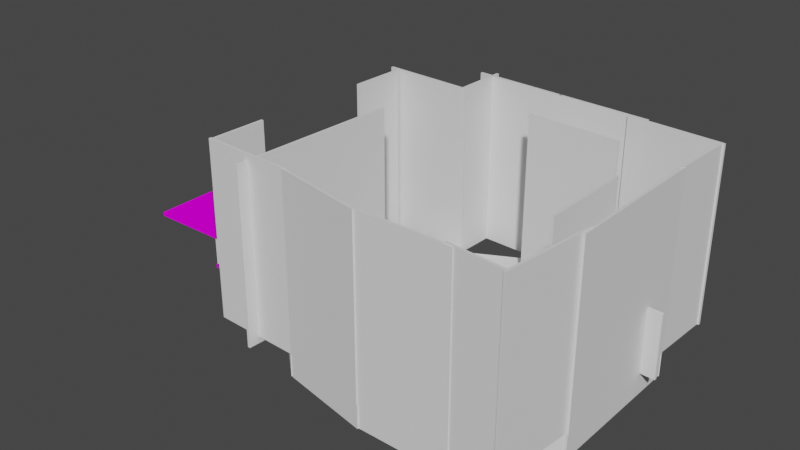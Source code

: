 # Source: m5.blend  (saved by Blender 3.1.7; exported with 4.5.12 LTS)
import bpy
from mathutils import Matrix  # noqa: F401  (used for matrix-valued properties, if any)

bpy.ops.wm.read_factory_settings(use_empty=True)
scene = bpy.context.scene
scene.name = 'Scene'

# ---- collections
col_collection = bpy.data.collections.new('Collection'); scene.collection.children.link(col_collection)

# ---- images (referenced by path relative to the original .blend; pixels are not part of the script)
import os
ASSET_DIR = os.environ.get("B2B_ASSET_DIR", "")  # directory of the original .blend (textures are referenced by path, not embedded)
HERE = os.path.dirname(os.path.abspath(__file__))  # packed textures are extracted next to this script under _unpacked/

def load_image(name, relpath, width, height, colorspace="sRGB"):
    """Load a texture the original file referenced (path relative to the .blend, or extracted next to this script)."""
    p = next((c for c in (os.path.join(HERE, relpath), os.path.join(ASSET_DIR, relpath)) if relpath and os.path.exists(c)), "")
    if p:
        img = bpy.data.images.load(p, check_existing=True)
        img.name = name
    else:  # same state as the original file: an image datablock whose file is absent (Cycles renders it pink)
        img = bpy.data.images.new(name, width, height)
        img.source = "FILE"
        img.filepath = "//" + (relpath or name)
    img.colorspace_settings.name = colorspace
    return img
img_tech10_1_png = load_image('tech10_1.png', 'e1m1/tech10_1.png', 1024, 1024, 'sRGB')

# ---- materials (node trees are filled in below, after node groups)
mat_material_107 = bpy.data.materials.new('Material.107')
mat_material_107.alpha_threshold = 0.0
mat_material_107.use_transparent_shadow = False
mat_material_107.line_color = (0.0, 0.0, 0.0, 1.0)

# ---- material node trees
mat_material_107.use_nodes = True; mat_material_107.node_tree.nodes.clear()
_N = mat_material_107.node_tree.nodes; _L = mat_material_107.node_tree.links
n0 = _N.new('ShaderNodeOutputMaterial'); n0.name = 'Material Output'; n0.location = (300, 300)
n1 = _N.new('ShaderNodeBsdfPrincipled'); n1.name = 'Principled BSDF'; n1.location = (10, 300)
n1.distribution = 'GGX'
n1.subsurface_method = 'RANDOM_WALK_SKIN'
n1.inputs[2].default_value = 0.4
n1.inputs[3].default_value = 1.45
n1.inputs[13].default_value = 0.0
n1.inputs[27].default_value = (0.0, 0.0, 0.0, 1.0)
n1.inputs[28].default_value = 1.0
n2 = _N.new('ShaderNodeTexImage'); n2.name = '이미지 텍스처'; n2.location = (-280, 280)
n2.image = img_tech10_1_png
n3 = _N.new('ShaderNodeMapping'); n3.name = '맵핑'; n3.location = (-472, 226)
n3.inputs[3].default_value = (64.0, 18.0, 1.0)
n4 = _N.new('ShaderNodeTexCoord'); n4.name = '텍스처 좌표'; n4.location = (-661, 206)
_L.new(n1.outputs[0], n0.inputs[0])
_L.new(n2.outputs[0], n1.inputs[0])
_L.new(n3.outputs[0], n2.inputs[0])
_L.new(n4.outputs[2], n3.inputs[0])
n0.is_active_output = True

# ---- world
world_world = bpy.data.worlds.new('World'); scene.world = world_world
world_world.use_nodes = True; world_world.node_tree.nodes.clear()
_N = world_world.node_tree.nodes; _L = world_world.node_tree.links
n0 = _N.new('ShaderNodeOutputWorld'); n0.name = 'World Output'; n0.location = (300, 300)
n1 = _N.new('ShaderNodeBackground'); n1.name = 'Background'; n1.location = (10, 300)
n1.inputs[0].default_value = (0.05088, 0.05088, 0.05088, 1.0)
_L.new(n1.outputs[0], n0.inputs[0])
n0.is_active_output = True
world_world.color = (0.05088, 0.05088, 0.05088)
world_world.use_sun_shadow = False
world_world.sun_shadow_jitter_overblur = 0.0

# ---- meshes
me_001 = bpy.data.meshes.new('평면.001')
me_001.from_pydata([(-1.0, -1.0, 0.0), (1.0, -1.0, 0.0), (-1.0, 1.0, 0.0), (1.0, 1.0, 0.0), (-0.7143, -1.0, 0.0), (-0.4286, -1.0, 0.0), (-0.1429, -1.0, 0.0), (0.1429, -1.0, 0.0), (0.4286, -1.0, 0.0), (0.7143, -1.0, 0.0), (0.7143, 1.0, 0.0), (0.4286, 1.0, 0.0), (0.1429, 1.0, 0.0), (-0.1429, 1.0, 0.0), (-0.4286, 1.0, 0.0), (-0.7143, 1.0, 0.0), (-1.0, 0.7143, 0.0), (-1.0, 0.4286, 0.0), (-1.0, 0.1429, 0.0), (-1.0, -0.1429, 0.0), (-1.0, -0.4286, 0.0), (-1.0, -0.7143, 0.0), (1.0, -0.7143, 0.0), (1.0, -0.4286, 0.0), (1.0, -0.1429, 0.0), (1.0, 0.1429, 0.0), (1.0, 0.4286, 0.0), (1.0, 0.7143, 0.0), (-0.7143, -0.7143, 0.0), (-0.7143, -0.4286, 0.0), (-0.7143, -0.1429, 0.0), (-0.7143, 0.1429, 0.0), (-0.7143, 0.4286, 0.0), (-0.7143, 0.7143, 0.0), (-0.4286, -0.7143, 0.0), (-0.4286, -0.4286, 0.0), (-0.4286, -0.1429, 0.0), (-0.4286, 0.1429, 0.0), (-0.4286, 0.4286, 0.0), (-0.4286, 0.7143, 0.0), (-0.1429, -0.7143, 0.0), (-0.1429, -0.4286, 0.0), (-0.1429, -0.1429, 0.0), (-0.1429, 0.1429, 0.0), (-0.1429, 0.4286, 0.0), (-0.1429, 0.7143, 0.0), (0.1429, -0.7143, 0.0), (0.1429, 0.7143, 0.0), (0.4286, -0.7143, 0.0), (0.4286, -0.4286, 0.0), (0.4286, -0.1429, 0.0), (0.4286, 0.1429, 0.0), (0.4286, 0.4286, 0.0), (0.4286, 0.7143, 0.0), (0.7143, -0.7143, 0.0), (0.7143, -0.4286, 0.0), (0.7143, -0.1429, 0.0), (0.7143, 0.1429, 0.0), (0.7143, 0.4286, 0.0), (0.7143, 0.7143, 0.0)], [], [(59, 27, 3, 10), (16, 33, 15, 2), (33, 39, 14, 15), (39, 45, 13, 14), (45, 47, 12, 13), (47, 53, 11, 12), (53, 59, 10, 11), (8, 9, 54, 48), (48, 54, 55, 49), (49, 55, 56, 50), (50, 56, 57, 51), (51, 57, 58, 52), (52, 58, 59, 53), (7, 8, 48, 46), (6, 7, 46, 40), (5, 6, 40, 34), (34, 40, 41, 35), (35, 41, 42, 36), (36, 42, 43, 37), (37, 43, 44, 38), (38, 44, 45, 39), (4, 5, 34, 28), (28, 34, 35, 29), (29, 35, 36, 30), (30, 36, 37, 31), (31, 37, 38, 32), (32, 38, 39, 33), (0, 4, 28, 21), (21, 28, 29, 20), (20, 29, 30, 19), (19, 30, 31, 18), (18, 31, 32, 17), (17, 32, 33, 16), (9, 1, 22, 54), (54, 22, 23, 55), (55, 23, 24, 56), (56, 24, 25, 57), (57, 25, 26, 58), (58, 26, 27, 59)])
_uv = me_001.uv_layers.new(name='UV 맵')
_uv.uv.foreach_set('vector', [0.8571, 0.8571, 1.0, 0.8571, 1.0, 1.0, 0.8571, 1.0, 0.0, 0.8571, 0.1429, 0.8571, 0.1429, 1.0, 0.0, 1.0, 0.1429, 0.8571, 0.2857, 0.8571, 0.2857, 1.0, 0.1429, 1.0, 0.2857, 0.8571, 0.4286, 0.8571, 0.4286, 1.0, 0.2857, 1.0, 0.4286, 0.8571, 0.5714, 0.8571, 0.5714, 1.0, 0.4286, 1.0, 0.5714, 0.8571, 0.7143, 0.8571, 0.7143, 1.0, 0.5714, 1.0, 0.7143, 0.8571, 0.8571, 0.8571, 0.8571, 1.0, 0.7143, 1.0, 0.7143, 0.0, 0.8571, 0.0, 0.8571, 0.1429, 0.7143, 0.1429, 0.7143, 0.1429, 0.8571, 0.1429, 0.8571, 0.2857, 0.7143, 0.2857, 0.7143, 0.2857, 0.8571, 0.2857, 0.8571, 0.4286, 0.7143, 0.4286, 0.7143, 0.4286, 0.8571, 0.4286, 0.8571, 0.5714, 0.7143, 0.5714, 0.7143, 0.5714, 0.8571, 0.5714, 0.8571, 0.7143, 0.7143, 0.7143, 0.7143, 0.7143, 0.8571, 0.7143, 0.8571, 0.8571, 0.7143, 0.8571, 0.5714, 0.0, 0.7143, 0.0, 0.7143, 0.1429, 0.5714, 0.1429, 0.4286, 0.0, 0.5714, 0.0, 0.5714, 0.1429, 0.4286, 0.1429, 0.2857, 0.0, 0.4286, 0.0, 0.4286, 0.1429, 0.2857, 0.1429, 0.2857, 0.1429, 0.4286, 0.1429, 0.4286, 0.2857, 0.2857, 0.2857, 0.2857, 0.2857, 0.4286, 0.2857, 0.4286, 0.4286, 0.2857, 0.4286, 0.2857, 0.4286, 0.4286, 0.4286, 0.4286, 0.5714, 0.2857, 0.5714, 0.2857, 0.5714, 0.4286, 0.5714, 0.4286, 0.7143, 0.2857, 0.7143, 0.2857, 0.7143, 0.4286, 0.7143, 0.4286, 0.8571, 0.2857, 0.8571, 0.1429, 0.0, 0.2857, 0.0, 0.2857, 0.1429, 0.1429, 0.1429, 0.1429, 0.1429, 0.2857, 0.1429, 0.2857, 0.2857, 0.1429, 0.2857, 0.1429, 0.2857, 0.2857, 0.2857, 0.2857, 0.4286, 0.1429, 0.4286, 0.1429, 0.4286, 0.2857, 0.4286, 0.2857, 0.5714, 0.1429, 0.5714, 0.1429, 0.5714, 0.2857, 0.5714, 0.2857, 0.7143, 0.1429, 0.7143, 0.1429, 0.7143, 0.2857, 0.7143, 0.2857, 0.8571, 0.1429, 0.8571, 0.0, 0.0, 0.1429, 0.0, 0.1429, 0.1429, 0.0, 0.1429, 0.0, 0.1429, 0.1429, 0.1429, 0.1429, 0.2857, 0.0, 0.2857, 0.0, 0.2857, 0.1429, 0.2857, 0.1429, 0.4286, 0.0, 0.4286, 0.0, 0.4286, 0.1429, 0.4286, 0.1429, 0.5714, 0.0, 0.5714, 0.0, 0.5714, 0.1429, 0.5714, 0.1429, 0.7143, 0.0, 0.7143, 0.0, 0.7143, 0.1429, 0.7143, 0.1429, 0.8571, 0.0, 0.8571, 0.8571, 0.0, 1.0, 0.0, 1.0, 0.1429, 0.8571, 0.1429, 0.8571, 0.1429, 1.0, 0.1429, 1.0, 0.2857, 0.8571, 0.2857, 0.8571, 0.2857, 1.0, 0.2857, 1.0, 0.4286, 0.8571, 0.4286, 0.8571, 0.4286, 1.0, 0.4286, 1.0, 0.5714, 0.8571, 0.5714, 0.8571, 0.5714, 1.0, 0.5714, 1.0, 0.7143, 0.8571, 0.7143, 0.8571, 0.7143, 1.0, 0.7143, 1.0, 0.8571, 0.8571, 0.8571])
me_001.use_remesh_fix_poles = True
me_001.use_remesh_preserve_attributes = False
me_001.update()
me_003 = bpy.data.meshes.new('평면.003')
me_003.from_pydata([(-1.0, -1.0, 0.0), (1.0, -1.0, 0.0), (-1.0, 1.0, 0.0), (1.0, 1.0, 0.0), (-0.7143, -1.0, 0.0), (-0.4286, -1.0, 0.0), (-0.1429, -1.0, 0.0), (0.1429, -1.0, 0.0), (0.4286, -1.0, 0.0), (0.7143, -1.0, 0.0), (0.7143, 1.0, 0.0), (0.4286, 1.0, 0.0), (0.1429, 1.0, 0.0), (-0.1429, 1.0, 0.0), (-0.4286, 1.0, 0.0), (-0.7143, 1.0, 0.0), (-1.0, 0.7143, 0.0), (-1.0, 0.4286, 0.0), (-1.0, 0.1429, 0.0), (-1.0, -0.1429, 0.0), (-1.0, -0.4286, 0.0), (-1.0, -0.7143, 0.0), (1.0, -0.7143, 0.0), (1.0, -0.4286, 0.0), (1.0, -0.1429, 0.0), (1.0, 0.1429, 0.0), (1.0, 0.4286, 0.0), (1.0, 0.7143, 0.0), (-0.7143, -0.7143, 0.0), (-0.7143, -0.4286, 0.0), (-0.7143, -0.1429, 0.0), (-0.7143, 0.1429, 0.0), (-0.7143, 0.4286, 0.0), (-0.7143, 0.7143, 0.0), (-0.4286, -0.7143, 0.0), (-0.4286, -0.4286, 0.0), (-0.4286, -0.1429, 0.0), (-0.4286, 0.1429, 0.0), (-0.4286, 0.4286, 0.0), (-0.4286, 0.7143, 0.0), (-0.1429, -0.7143, 0.0), (-0.1429, -0.4286, 0.0), (-0.1429, -0.1429, 0.0), (-0.1429, 0.1429, 0.0), (-0.1429, 0.4286, 0.0), (-0.1429, 0.7143, 0.0), (0.1429, -0.7143, 0.0), (0.1429, 0.7143, 0.0), (0.4286, -0.7143, 0.0), (0.4286, -0.4286, 0.0), (0.4286, -0.1429, 0.0), (0.4286, 0.1429, 0.0), (0.4286, 0.4286, 0.0), (0.4286, 0.7143, 0.0), (0.7143, -0.7143, 0.0), (0.7143, -0.4286, 0.0), (0.7143, -0.1429, 0.0), (0.7143, 0.1429, 0.0), (0.7143, 0.4286, 0.0), (0.7143, 0.7143, 0.0)], [], [(59, 27, 3, 10), (16, 33, 15, 2), (33, 39, 14, 15), (39, 45, 13, 14), (45, 47, 12, 13), (47, 53, 11, 12), (53, 59, 10, 11), (8, 9, 54, 48), (48, 54, 55, 49), (49, 55, 56, 50), (50, 56, 57, 51), (51, 57, 58, 52), (52, 58, 59, 53), (7, 8, 48, 46), (6, 7, 46, 40), (5, 6, 40, 34), (34, 40, 41, 35), (35, 41, 42, 36), (36, 42, 43, 37), (37, 43, 44, 38), (38, 44, 45, 39), (4, 5, 34, 28), (28, 34, 35, 29), (29, 35, 36, 30), (30, 36, 37, 31), (31, 37, 38, 32), (32, 38, 39, 33), (0, 4, 28, 21), (21, 28, 29, 20), (20, 29, 30, 19), (19, 30, 31, 18), (18, 31, 32, 17), (17, 32, 33, 16), (9, 1, 22, 54), (54, 22, 23, 55), (55, 23, 24, 56), (56, 24, 25, 57), (57, 25, 26, 58), (58, 26, 27, 59)])
_uv = me_003.uv_layers.new(name='UV 맵')
_uv.uv.foreach_set('vector', [0.8571, 0.8571, 1.0, 0.8571, 1.0, 1.0, 0.8571, 1.0, 0.0, 0.8571, 0.1429, 0.8571, 0.1429, 1.0, 0.0, 1.0, 0.1429, 0.8571, 0.2857, 0.8571, 0.2857, 1.0, 0.1429, 1.0, 0.2857, 0.8571, 0.4286, 0.8571, 0.4286, 1.0, 0.2857, 1.0, 0.4286, 0.8571, 0.5714, 0.8571, 0.5714, 1.0, 0.4286, 1.0, 0.5714, 0.8571, 0.7143, 0.8571, 0.7143, 1.0, 0.5714, 1.0, 0.7143, 0.8571, 0.8571, 0.8571, 0.8571, 1.0, 0.7143, 1.0, 0.7143, 0.0, 0.8571, 0.0, 0.8571, 0.1429, 0.7143, 0.1429, 0.7143, 0.1429, 0.8571, 0.1429, 0.8571, 0.2857, 0.7143, 0.2857, 0.7143, 0.2857, 0.8571, 0.2857, 0.8571, 0.4286, 0.7143, 0.4286, 0.7143, 0.4286, 0.8571, 0.4286, 0.8571, 0.5714, 0.7143, 0.5714, 0.7143, 0.5714, 0.8571, 0.5714, 0.8571, 0.7143, 0.7143, 0.7143, 0.7143, 0.7143, 0.8571, 0.7143, 0.8571, 0.8571, 0.7143, 0.8571, 0.5714, 0.0, 0.7143, 0.0, 0.7143, 0.1429, 0.5714, 0.1429, 0.4286, 0.0, 0.5714, 0.0, 0.5714, 0.1429, 0.4286, 0.1429, 0.2857, 0.0, 0.4286, 0.0, 0.4286, 0.1429, 0.2857, 0.1429, 0.2857, 0.1429, 0.4286, 0.1429, 0.4286, 0.2857, 0.2857, 0.2857, 0.2857, 0.2857, 0.4286, 0.2857, 0.4286, 0.4286, 0.2857, 0.4286, 0.2857, 0.4286, 0.4286, 0.4286, 0.4286, 0.5714, 0.2857, 0.5714, 0.2857, 0.5714, 0.4286, 0.5714, 0.4286, 0.7143, 0.2857, 0.7143, 0.2857, 0.7143, 0.4286, 0.7143, 0.4286, 0.8571, 0.2857, 0.8571, 0.1429, 0.0, 0.2857, 0.0, 0.2857, 0.1429, 0.1429, 0.1429, 0.1429, 0.1429, 0.2857, 0.1429, 0.2857, 0.2857, 0.1429, 0.2857, 0.1429, 0.2857, 0.2857, 0.2857, 0.2857, 0.4286, 0.1429, 0.4286, 0.1429, 0.4286, 0.2857, 0.4286, 0.2857, 0.5714, 0.1429, 0.5714, 0.1429, 0.5714, 0.2857, 0.5714, 0.2857, 0.7143, 0.1429, 0.7143, 0.1429, 0.7143, 0.2857, 0.7143, 0.2857, 0.8571, 0.1429, 0.8571, 0.0, 0.0, 0.1429, 0.0, 0.1429, 0.1429, 0.0, 0.1429, 0.0, 0.1429, 0.1429, 0.1429, 0.1429, 0.2857, 0.0, 0.2857, 0.0, 0.2857, 0.1429, 0.2857, 0.1429, 0.4286, 0.0, 0.4286, 0.0, 0.4286, 0.1429, 0.4286, 0.1429, 0.5714, 0.0, 0.5714, 0.0, 0.5714, 0.1429, 0.5714, 0.1429, 0.7143, 0.0, 0.7143, 0.0, 0.7143, 0.1429, 0.7143, 0.1429, 0.8571, 0.0, 0.8571, 0.8571, 0.0, 1.0, 0.0, 1.0, 0.1429, 0.8571, 0.1429, 0.8571, 0.1429, 1.0, 0.1429, 1.0, 0.2857, 0.8571, 0.2857, 0.8571, 0.2857, 1.0, 0.2857, 1.0, 0.4286, 0.8571, 0.4286, 0.8571, 0.4286, 1.0, 0.4286, 1.0, 0.5714, 0.8571, 0.5714, 0.8571, 0.5714, 1.0, 0.5714, 1.0, 0.7143, 0.8571, 0.7143, 0.8571, 0.7143, 1.0, 0.7143, 1.0, 0.8571, 0.8571, 0.8571])
me_003.use_remesh_fix_poles = True
me_003.use_remesh_preserve_attributes = False
me_003.update()
me_004 = bpy.data.meshes.new('평면.004')
me_004.from_pydata([(-1.0, -1.0, 0.0), (1.0, -1.0, 0.0), (-1.0, 1.0, 0.0), (1.0, 1.0, 0.0), (-0.7143, -1.0, 0.0), (-0.4286, -1.0, 0.0), (-0.1429, -1.0, 0.0), (0.1429, -1.0, 0.0), (0.4286, -1.0, 0.0), (0.7143, -1.0, 0.0), (0.7143, 1.0, 0.0), (0.4286, 1.0, 0.0), (0.1429, 1.0, 0.0), (-0.1429, 1.0, 0.0), (-0.4286, 1.0, 0.0), (-0.7143, 1.0, 0.0), (-1.0, 0.7143, 0.0), (-1.0, 0.4286, 0.0), (-1.0, 0.1429, 0.0), (-1.0, -0.1429, 0.0), (-1.0, -0.4286, 0.0), (-1.0, -0.7143, 0.0), (1.0, -0.7143, 0.0), (1.0, -0.4286, 0.0), (1.0, -0.1429, 0.0), (1.0, 0.1429, 0.0), (1.0, 0.4286, 0.0), (1.0, 0.7143, 0.0), (-0.7143, -0.7143, 0.0), (-0.7143, -0.4286, 0.0), (-0.7143, -0.1429, 0.0), (-0.7143, 0.1429, 0.0), (-0.7143, 0.4286, 0.0), (-0.7143, 0.7143, 0.0), (-0.4286, -0.7143, 0.0), (-0.4286, -0.4286, 0.0), (-0.4286, 0.4286, 0.0), (-0.4286, 0.7143, 0.0), (-0.1429, -0.7143, 0.0), (-0.1429, 0.7143, 0.0), (0.1429, -0.7143, 0.0), (0.1429, 0.7143, 0.0), (0.4286, -0.7143, 0.0), (0.4286, -0.4286, 0.0), (0.4286, 0.4286, 0.0), (0.4286, 0.7143, 0.0), (0.7143, -0.7143, 0.0), (0.7143, -0.4286, 0.0), (0.7143, -0.1429, 0.0), (0.7143, 0.1429, 0.0), (0.7143, 0.4286, 0.0), (0.7143, 0.7143, 0.0)], [], [(51, 27, 3, 10), (16, 33, 15, 2), (33, 37, 14, 15), (37, 39, 13, 14), (39, 41, 12, 13), (41, 45, 11, 12), (45, 51, 10, 11), (8, 9, 46, 42), (42, 46, 47, 43), (44, 50, 51, 45), (7, 8, 42, 40), (6, 7, 40, 38), (5, 6, 38, 34), (4, 5, 34, 28), (28, 34, 35, 29), (32, 36, 37, 33), (0, 4, 28, 21), (21, 28, 29, 20), (20, 29, 30, 19), (19, 30, 31, 18), (18, 31, 32, 17), (17, 32, 33, 16), (9, 1, 22, 46), (46, 22, 23, 47), (47, 23, 24, 48), (48, 24, 25, 49), (49, 25, 26, 50), (50, 26, 27, 51)])
_uv = me_004.uv_layers.new(name='UV 맵')
_uv.uv.foreach_set('vector', [0.8571, 0.8571, 1.0, 0.8571, 1.0, 1.0, 0.8571, 1.0, 0.0, 0.8571, 0.1429, 0.8571, 0.1429, 1.0, 0.0, 1.0, 0.1429, 0.8571, 0.2857, 0.8571, 0.2857, 1.0, 0.1429, 1.0, 0.2857, 0.8571, 0.4286, 0.8571, 0.4286, 1.0, 0.2857, 1.0, 0.4286, 0.8571, 0.5714, 0.8571, 0.5714, 1.0, 0.4286, 1.0, 0.5714, 0.8571, 0.7143, 0.8571, 0.7143, 1.0, 0.5714, 1.0, 0.7143, 0.8571, 0.8571, 0.8571, 0.8571, 1.0, 0.7143, 1.0, 0.7143, 0.0, 0.8571, 0.0, 0.8571, 0.1429, 0.7143, 0.1429, 0.7143, 0.1429, 0.8571, 0.1429, 0.8571, 0.2857, 0.7143, 0.2857, 0.7143, 0.7143, 0.8571, 0.7143, 0.8571, 0.8571, 0.7143, 0.8571, 0.5714, 0.0, 0.7143, 0.0, 0.7143, 0.1429, 0.5714, 0.1429, 0.4286, 0.0, 0.5714, 0.0, 0.5714, 0.1429, 0.4286, 0.1429, 0.2857, 0.0, 0.4286, 0.0, 0.4286, 0.1429, 0.2857, 0.1429, 0.1429, 0.0, 0.2857, 0.0, 0.2857, 0.1429, 0.1429, 0.1429, 0.1429, 0.1429, 0.2857, 0.1429, 0.2857, 0.2857, 0.1429, 0.2857, 0.1429, 0.7143, 0.2857, 0.7143, 0.2857, 0.8571, 0.1429, 0.8571, 0.0, 0.0, 0.1429, 0.0, 0.1429, 0.1429, 0.0, 0.1429, 0.0, 0.1429, 0.1429, 0.1429, 0.1429, 0.2857, 0.0, 0.2857, 0.0, 0.2857, 0.1429, 0.2857, 0.1429, 0.4286, 0.0, 0.4286, 0.0, 0.4286, 0.1429, 0.4286, 0.1429, 0.5714, 0.0, 0.5714, 0.0, 0.5714, 0.1429, 0.5714, 0.1429, 0.7143, 0.0, 0.7143, 0.0, 0.7143, 0.1429, 0.7143, 0.1429, 0.8571, 0.0, 0.8571, 0.8571, 0.0, 1.0, 0.0, 1.0, 0.1429, 0.8571, 0.1429, 0.8571, 0.1429, 1.0, 0.1429, 1.0, 0.2857, 0.8571, 0.2857, 0.8571, 0.2857, 1.0, 0.2857, 1.0, 0.4286, 0.8571, 0.4286, 0.8571, 0.4286, 1.0, 0.4286, 1.0, 0.5714, 0.8571, 0.5714, 0.8571, 0.5714, 1.0, 0.5714, 1.0, 0.7143, 0.8571, 0.7143, 0.8571, 0.7143, 1.0, 0.7143, 1.0, 0.8571, 0.8571, 0.8571])
me_004.use_remesh_fix_poles = True
me_004.use_remesh_preserve_attributes = False
me_004.update()
me_005 = bpy.data.meshes.new('평면.005')
me_005.from_pydata([(-1.0, -1.0, 0.0), (1.0, -1.0, 0.0), (-1.0, 1.0, 0.0), (1.0, 1.0, 0.0), (-0.7143, -1.0, 0.0), (-0.4286, -1.0, 0.0), (-0.1429, -1.0, 0.0), (0.1429, -1.0, 0.0), (0.4286, -1.0, 0.0), (0.7143, -1.0, 0.0), (0.7143, 1.0, 0.0), (0.4286, 1.0, 0.0), (0.1429, 1.0, 0.0), (-0.1429, 1.0, 0.0), (-0.4286, 1.0, 0.0), (-0.7143, 1.0, 0.0), (-1.0, 0.7143, 0.0), (-1.0, 0.4286, 0.0), (-1.0, 0.1429, 0.0), (-1.0, -0.1429, 0.0), (-1.0, -0.4286, 0.0), (-1.0, -0.7143, 0.0), (1.0, -0.7143, 0.0), (1.0, -0.4286, 0.0), (1.0, -0.1429, 0.0), (1.0, 0.1429, 0.0), (1.0, 0.4286, 0.0), (1.0, 0.7143, 0.0), (-0.7143, -0.7143, 0.0), (-0.7143, -0.4286, 0.0), (-0.7143, -0.1429, 0.0), (-0.7143, 0.1429, 0.0), (-0.7143, 0.4286, 0.0), (-0.7143, 0.7143, 0.0), (-0.4286, -0.7143, 0.0), (-0.4286, -0.4286, 0.0), (-0.4286, -0.1429, 0.0), (-0.4286, 0.1429, 0.0), (-0.4286, 0.4286, 0.0), (-0.4286, 0.7143, 0.0), (-0.1429, -0.7143, 0.0), (-0.1429, -0.4286, 0.0), (-0.1429, -0.1429, 0.0), (-0.1429, 0.1429, 0.0), (-0.1429, 0.4286, 0.0), (-0.1429, 0.7143, 0.0), (0.1429, -0.7143, 0.0), (0.1429, 0.7143, 0.0), (0.4286, -0.7143, 0.0), (0.4286, -0.4286, 0.0), (0.4286, -0.1429, 0.0), (0.4286, 0.1429, 0.0), (0.4286, 0.4286, 0.0), (0.4286, 0.7143, 0.0), (0.7143, -0.7143, 0.0), (0.7143, -0.4286, 0.0), (0.7143, -0.1429, 0.0), (0.7143, 0.1429, 0.0), (0.7143, 0.4286, 0.0), (0.7143, 0.7143, 0.0)], [], [(59, 27, 3, 10), (16, 33, 15, 2), (33, 39, 14, 15), (39, 45, 13, 14), (45, 47, 12, 13), (47, 53, 11, 12), (53, 59, 10, 11), (8, 9, 54, 48), (48, 54, 55, 49), (49, 55, 56, 50), (50, 56, 57, 51), (51, 57, 58, 52), (52, 58, 59, 53), (7, 8, 48, 46), (6, 7, 46, 40), (5, 6, 40, 34), (34, 40, 41, 35), (35, 41, 42, 36), (36, 42, 43, 37), (37, 43, 44, 38), (38, 44, 45, 39), (4, 5, 34, 28), (28, 34, 35, 29), (29, 35, 36, 30), (30, 36, 37, 31), (31, 37, 38, 32), (32, 38, 39, 33), (0, 4, 28, 21), (21, 28, 29, 20), (20, 29, 30, 19), (19, 30, 31, 18), (18, 31, 32, 17), (17, 32, 33, 16), (9, 1, 22, 54), (54, 22, 23, 55), (55, 23, 24, 56), (56, 24, 25, 57), (57, 25, 26, 58), (58, 26, 27, 59)])
_uv = me_005.uv_layers.new(name='UV 맵')
_uv.uv.foreach_set('vector', [0.8571, 0.8571, 1.0, 0.8571, 1.0, 1.0, 0.8571, 1.0, 0.0, 0.8571, 0.1429, 0.8571, 0.1429, 1.0, 0.0, 1.0, 0.1429, 0.8571, 0.2857, 0.8571, 0.2857, 1.0, 0.1429, 1.0, 0.2857, 0.8571, 0.4286, 0.8571, 0.4286, 1.0, 0.2857, 1.0, 0.4286, 0.8571, 0.5714, 0.8571, 0.5714, 1.0, 0.4286, 1.0, 0.5714, 0.8571, 0.7143, 0.8571, 0.7143, 1.0, 0.5714, 1.0, 0.7143, 0.8571, 0.8571, 0.8571, 0.8571, 1.0, 0.7143, 1.0, 0.7143, 0.0, 0.8571, 0.0, 0.8571, 0.1429, 0.7143, 0.1429, 0.7143, 0.1429, 0.8571, 0.1429, 0.8571, 0.2857, 0.7143, 0.2857, 0.7143, 0.2857, 0.8571, 0.2857, 0.8571, 0.4286, 0.7143, 0.4286, 0.7143, 0.4286, 0.8571, 0.4286, 0.8571, 0.5714, 0.7143, 0.5714, 0.7143, 0.5714, 0.8571, 0.5714, 0.8571, 0.7143, 0.7143, 0.7143, 0.7143, 0.7143, 0.8571, 0.7143, 0.8571, 0.8571, 0.7143, 0.8571, 0.5714, 0.0, 0.7143, 0.0, 0.7143, 0.1429, 0.5714, 0.1429, 0.4286, 0.0, 0.5714, 0.0, 0.5714, 0.1429, 0.4286, 0.1429, 0.2857, 0.0, 0.4286, 0.0, 0.4286, 0.1429, 0.2857, 0.1429, 0.2857, 0.1429, 0.4286, 0.1429, 0.4286, 0.2857, 0.2857, 0.2857, 0.2857, 0.2857, 0.4286, 0.2857, 0.4286, 0.4286, 0.2857, 0.4286, 0.2857, 0.4286, 0.4286, 0.4286, 0.4286, 0.5714, 0.2857, 0.5714, 0.2857, 0.5714, 0.4286, 0.5714, 0.4286, 0.7143, 0.2857, 0.7143, 0.2857, 0.7143, 0.4286, 0.7143, 0.4286, 0.8571, 0.2857, 0.8571, 0.1429, 0.0, 0.2857, 0.0, 0.2857, 0.1429, 0.1429, 0.1429, 0.1429, 0.1429, 0.2857, 0.1429, 0.2857, 0.2857, 0.1429, 0.2857, 0.1429, 0.2857, 0.2857, 0.2857, 0.2857, 0.4286, 0.1429, 0.4286, 0.1429, 0.4286, 0.2857, 0.4286, 0.2857, 0.5714, 0.1429, 0.5714, 0.1429, 0.5714, 0.2857, 0.5714, 0.2857, 0.7143, 0.1429, 0.7143, 0.1429, 0.7143, 0.2857, 0.7143, 0.2857, 0.8571, 0.1429, 0.8571, 0.0, 0.0, 0.1429, 0.0, 0.1429, 0.1429, 0.0, 0.1429, 0.0, 0.1429, 0.1429, 0.1429, 0.1429, 0.2857, 0.0, 0.2857, 0.0, 0.2857, 0.1429, 0.2857, 0.1429, 0.4286, 0.0, 0.4286, 0.0, 0.4286, 0.1429, 0.4286, 0.1429, 0.5714, 0.0, 0.5714, 0.0, 0.5714, 0.1429, 0.5714, 0.1429, 0.7143, 0.0, 0.7143, 0.0, 0.7143, 0.1429, 0.7143, 0.1429, 0.8571, 0.0, 0.8571, 0.8571, 0.0, 1.0, 0.0, 1.0, 0.1429, 0.8571, 0.1429, 0.8571, 0.1429, 1.0, 0.1429, 1.0, 0.2857, 0.8571, 0.2857, 0.8571, 0.2857, 1.0, 0.2857, 1.0, 0.4286, 0.8571, 0.4286, 0.8571, 0.4286, 1.0, 0.4286, 1.0, 0.5714, 0.8571, 0.5714, 0.8571, 0.5714, 1.0, 0.5714, 1.0, 0.7143, 0.8571, 0.7143, 0.8571, 0.7143, 1.0, 0.7143, 1.0, 0.8571, 0.8571, 0.8571])
me_005.use_remesh_fix_poles = True
me_005.use_remesh_preserve_attributes = False
me_005.update()
me_001_1 = bpy.data.meshes.new('큐브.001')
me_001_1.from_pydata([(-1.0, -1.0, -1.0), (-1.0, -1.0, 1.0), (-1.0, 1.0, -1.0), (-1.0, 1.0, 1.0), (5.755, -1.0, -1.0), (5.755, -1.0, 1.0), (5.755, 1.0, -1.0), (5.755, 1.0, 1.0), (4.04, 1.0, -1.0), (4.04, 1.0, 1.0), (4.04, -1.0, -1.0), (4.04, -1.0, 1.0), (1.474, 1.0, -1.0), (1.474, -1.0, 1.0), (1.474, 1.0, 1.0), (1.474, -1.0, -1.0), (-1.0, 0.0, -1.0), (-1.0, 0.0, 1.0), (5.755, 0.0, -1.0), (5.755, 0.0, 1.0), (4.04, 0.0, 1.0), (4.04, 0.0, -1.0), (1.474, 0.0, -1.0), (1.474, 0.0, 1.0), (2.757, 1.0, 1.0), (2.757, -1.0, -1.0), (2.757, 1.0, -1.0), (2.757, -1.0, 1.0), (2.757, 0.0, 1.0), (2.757, 0.0, -1.0), (4.898, 1.0, 1.0), (4.898, -1.0, -1.0), (4.898, 1.0, -1.0), (4.898, -1.0, 1.0), (4.898, 0.0, 1.0), (4.898, 0.0, -1.0), (0.2372, 1.0, -1.0), (0.2372, -1.0, 1.0), (0.2372, 1.0, 1.0), (0.2372, -1.0, -1.0), (0.2372, 0.0, -1.0), (0.2372, 0.0, 1.0)], [], [(16, 17, 3, 2), (32, 30, 7, 6), (18, 19, 5, 4), (39, 37, 1, 0), (35, 18, 4, 31), (41, 17, 1, 37), (34, 20, 11, 33), (29, 21, 10, 25), (31, 33, 11, 10), (26, 24, 9, 8), (36, 38, 14, 12), (40, 22, 15, 39), (28, 23, 13, 27), (25, 27, 13, 15), (24, 14, 23, 28), (36, 12, 22, 40), (26, 8, 21, 29), (30, 9, 20, 34), (38, 3, 17, 41), (32, 6, 18, 35), (6, 7, 19, 18), (0, 1, 17, 16), (12, 26, 29, 22), (9, 24, 28, 20), (10, 11, 27, 25), (20, 28, 27, 11), (12, 14, 24, 26), (22, 29, 25, 15), (8, 32, 35, 21), (7, 30, 34, 19), (4, 5, 33, 31), (19, 34, 33, 5), (21, 35, 31, 10), (8, 9, 30, 32), (14, 38, 41, 23), (2, 36, 40, 16), (16, 40, 39, 0), (2, 3, 38, 36), (23, 41, 37, 13), (15, 13, 37, 39)])
_uv = me_001_1.uv_layers.new(name='UV 맵')
_uv.uv.foreach_set('vector', [0.375, 0.125, 0.625, 0.125, 0.625, 0.25, 0.375, 0.25, 0.375, 0.4683, 0.625, 0.4683, 0.625, 0.5, 0.375, 0.5, 0.375, 0.625, 0.625, 0.625, 0.625, 0.75, 0.375, 0.75, 0.375, 0.9542, 0.625, 0.9542, 0.625, 1.0, 0.375, 1.0, 0.3433, 0.625, 0.375, 0.625, 0.375, 0.75, 0.3433, 0.75, 0.8292, 0.625, 0.875, 0.625, 0.875, 0.75, 0.8292, 0.75, 0.6567, 0.625, 0.6885, 0.625, 0.6885, 0.75, 0.6567, 0.75, 0.2641, 0.625, 0.3115, 0.625, 0.3115, 0.75, 0.2641, 0.75, 0.375, 0.7817, 0.625, 0.7817, 0.625, 0.8135, 0.375, 0.8135, 0.375, 0.3891, 0.625, 0.3891, 0.625, 0.4365, 0.375, 0.4365, 0.375, 0.2958, 0.625, 0.2958, 0.625, 0.3416, 0.375, 0.3416, 0.1708, 0.625, 0.2166, 0.625, 0.2166, 0.75, 0.1708, 0.75, 0.7359, 0.625, 0.7834, 0.625, 0.7834, 0.75, 0.7359, 0.75, 0.375, 0.8609, 0.625, 0.8609, 0.625, 0.9084, 0.375, 0.9084, 0.7359, 0.5, 0.7834, 0.5, 0.7834, 0.625, 0.7359, 0.625, 0.1708, 0.5, 0.2166, 0.5, 0.2166, 0.625, 0.1708, 0.625, 0.2641, 0.5, 0.3115, 0.5, 0.3115, 0.625, 0.2641, 0.625, 0.6567, 0.5, 0.6885, 0.5, 0.6885, 0.625, 0.6567, 0.625, 0.8292, 0.5, 0.875, 0.5, 0.875, 0.625, 0.8292, 0.625, 0.3433, 0.5, 0.375, 0.5, 0.375, 0.625, 0.3433, 0.625, 0.375, 0.5, 0.625, 0.5, 0.625, 0.625, 0.375, 0.625, 0.375, 0.0, 0.625, 0.0, 0.625, 0.125, 0.375, 0.125, 0.2166, 0.5, 0.2641, 0.5, 0.2641, 0.625, 0.2166, 0.625, 0.6885, 0.5, 0.7359, 0.5, 0.7359, 0.625, 0.6885, 0.625, 0.375, 0.8135, 0.625, 0.8135, 0.625, 0.8609, 0.375, 0.8609, 0.6885, 0.625, 0.7359, 0.625, 0.7359, 0.75, 0.6885, 0.75, 0.375, 0.3416, 0.625, 0.3416, 0.625, 0.3891, 0.375, 0.3891, 0.2166, 0.625, 0.2641, 0.625, 0.2641, 0.75, 0.2166, 0.75, 0.3115, 0.5, 0.3433, 0.5, 0.3433, 0.625, 0.3115, 0.625, 0.625, 0.5, 0.6567, 0.5, 0.6567, 0.625, 0.625, 0.625, 0.375, 0.75, 0.625, 0.75, 0.625, 0.7817, 0.375, 0.7817, 0.625, 0.625, 0.6567, 0.625, 0.6567, 0.75, 0.625, 0.75, 0.3115, 0.625, 0.3433, 0.625, 0.3433, 0.75, 0.3115, 0.75, 0.375, 0.4365, 0.625, 0.4365, 0.625, 0.4683, 0.375, 0.4683, 0.7834, 0.5, 0.8292, 0.5, 0.8292, 0.625, 0.7834, 0.625, 0.125, 0.5, 0.1708, 0.5, 0.1708, 0.625, 0.125, 0.625, 0.125, 0.625, 0.1708, 0.625, 0.1708, 0.75, 0.125, 0.75, 0.375, 0.25, 0.625, 0.25, 0.625, 0.2958, 0.375, 0.2958, 0.7834, 0.625, 0.8292, 0.625, 0.8292, 0.75, 0.7834, 0.75, 0.375, 0.9084, 0.625, 0.9084, 0.625, 0.9542, 0.375, 0.9542])
me_001_1.materials.append(mat_material_107)
me_001_1.use_remesh_fix_poles = True
me_001_1.use_remesh_preserve_attributes = False
me_001_1.update()
me_003_1 = bpy.data.meshes.new('큐브.003')
me_003_1.from_pydata([(-1.0, -1.0, -1.0), (-1.0, -1.0, 0.3021), (-1.0, 1.0, -1.0), (-1.0, 1.0, 0.3021), (1.81, -1.0, -1.0), (1.81, -1.0, 0.3021), (1.81, 1.0, -1.0), (1.81, 1.0, 0.3021)], [], [(0, 1, 3, 2), (2, 3, 7, 6), (6, 7, 5, 4), (4, 5, 1, 0), (2, 6, 4, 0), (7, 3, 1, 5)])
_uv = me_003_1.uv_layers.new(name='UV 맵')
_uv.uv.foreach_set('vector', [0.375, 0.0, 0.625, 0.0, 0.625, 0.25, 0.375, 0.25, 0.375, 0.25, 0.625, 0.25, 0.625, 0.5, 0.375, 0.5, 0.375, 0.5, 0.625, 0.5, 0.625, 0.75, 0.375, 0.75, 0.375, 0.75, 0.625, 0.75, 0.625, 1.0, 0.375, 1.0, 0.125, 0.5, 0.375, 0.5, 0.375, 0.75, 0.125, 0.75, 0.625, 0.5, 0.875, 0.5, 0.875, 0.75, 0.625, 0.75])
me_003_1.use_remesh_fix_poles = True
me_003_1.use_remesh_preserve_attributes = False
me_003_1.update()
me_023 = bpy.data.meshes.new('큐브.023')
me_023.from_pydata([(-1.0, -1.0, -0.5181), (-1.0, -1.0, 1.0), (-1.0, 1.0, -0.5181), (-1.0, 1.0, 1.0), (1.81, -1.0, -0.5181), (1.81, -1.0, 1.0), (1.81, 1.0, -0.5181), (1.81, 1.0, 1.0)], [], [(0, 1, 3, 2), (2, 3, 7, 6), (6, 7, 5, 4), (4, 5, 1, 0), (2, 6, 4, 0), (7, 3, 1, 5)])
_uv = me_023.uv_layers.new(name='UV 맵')
_uv.uv.foreach_set('vector', [0.375, 0.0, 0.625, 0.0, 0.625, 0.25, 0.375, 0.25, 0.375, 0.25, 0.625, 0.25, 0.625, 0.5, 0.375, 0.5, 0.375, 0.5, 0.625, 0.5, 0.625, 0.75, 0.375, 0.75, 0.375, 0.75, 0.625, 0.75, 0.625, 1.0, 0.375, 1.0, 0.125, 0.5, 0.375, 0.5, 0.375, 0.75, 0.125, 0.75, 0.625, 0.5, 0.875, 0.5, 0.875, 0.75, 0.625, 0.75])
me_023.use_remesh_fix_poles = True
me_023.use_remesh_preserve_attributes = False
me_023.update()
me_024 = bpy.data.meshes.new('큐브.024')
me_024.from_pydata([(-1.0, -1.0, -0.5181), (-1.0, -1.0, 1.0), (-1.0, 1.0, -0.5181), (-1.0, 1.0, 1.0), (1.81, -1.0, -0.5181), (1.81, -1.0, 1.0), (1.81, 1.0, -0.5181), (1.81, 1.0, 1.0)], [], [(0, 1, 3, 2), (2, 3, 7, 6), (6, 7, 5, 4), (4, 5, 1, 0), (2, 6, 4, 0), (7, 3, 1, 5)])
_uv = me_024.uv_layers.new(name='UV 맵')
_uv.uv.foreach_set('vector', [0.375, 0.0, 0.625, 0.0, 0.625, 0.25, 0.375, 0.25, 0.375, 0.25, 0.625, 0.25, 0.625, 0.5, 0.375, 0.5, 0.375, 0.5, 0.625, 0.5, 0.625, 0.75, 0.375, 0.75, 0.375, 0.75, 0.625, 0.75, 0.625, 1.0, 0.375, 1.0, 0.125, 0.5, 0.375, 0.5, 0.375, 0.75, 0.125, 0.75, 0.625, 0.5, 0.875, 0.5, 0.875, 0.75, 0.625, 0.75])
me_024.use_remesh_fix_poles = True
me_024.use_remesh_preserve_attributes = False
me_024.update()
me_027 = bpy.data.meshes.new('큐브.027')
me_027.from_pydata([(-1.0, -1.0, -0.5181), (-1.0, -1.0, 1.0), (-1.0, 1.0, -0.5181), (-1.0, 1.0, 1.0), (1.81, -1.0, -0.5181), (1.81, -1.0, 1.0), (1.81, 1.0, -0.5181), (1.81, 1.0, 1.0)], [], [(0, 1, 3, 2), (2, 3, 7, 6), (6, 7, 5, 4), (4, 5, 1, 0), (2, 6, 4, 0), (7, 3, 1, 5)])
_uv = me_027.uv_layers.new(name='UV 맵')
_uv.uv.foreach_set('vector', [0.375, 0.0, 0.625, 0.0, 0.625, 0.25, 0.375, 0.25, 0.375, 0.25, 0.625, 0.25, 0.625, 0.5, 0.375, 0.5, 0.375, 0.5, 0.625, 0.5, 0.625, 0.75, 0.375, 0.75, 0.375, 0.75, 0.625, 0.75, 0.625, 1.0, 0.375, 1.0, 0.125, 0.5, 0.375, 0.5, 0.375, 0.75, 0.125, 0.75, 0.625, 0.5, 0.875, 0.5, 0.875, 0.75, 0.625, 0.75])
me_027.use_remesh_fix_poles = True
me_027.use_remesh_preserve_attributes = False
me_027.update()
me_028 = bpy.data.meshes.new('큐브.028')
me_028.from_pydata([(-1.0, -1.0, -0.5181), (-1.0, -1.0, 1.0), (-1.0, 1.0, -0.5181), (-1.0, 1.0, 1.0), (1.81, -1.0, -0.5181), (1.81, -1.0, 1.0), (1.81, 1.0, -0.5181), (1.81, 1.0, 1.0)], [], [(0, 1, 3, 2), (2, 3, 7, 6), (6, 7, 5, 4), (4, 5, 1, 0), (2, 6, 4, 0), (7, 3, 1, 5)])
_uv = me_028.uv_layers.new(name='UV 맵')
_uv.uv.foreach_set('vector', [0.375, 0.0, 0.625, 0.0, 0.625, 0.25, 0.375, 0.25, 0.375, 0.25, 0.625, 0.25, 0.625, 0.5, 0.375, 0.5, 0.375, 0.5, 0.625, 0.5, 0.625, 0.75, 0.375, 0.75, 0.375, 0.75, 0.625, 0.75, 0.625, 1.0, 0.375, 1.0, 0.125, 0.5, 0.375, 0.5, 0.375, 0.75, 0.125, 0.75, 0.625, 0.5, 0.875, 0.5, 0.875, 0.75, 0.625, 0.75])
me_028.use_remesh_fix_poles = True
me_028.use_remesh_preserve_attributes = False
me_028.update()
me_030 = bpy.data.meshes.new('큐브.030')
me_030.from_pydata([(-1.0, -1.0, -1.0), (-1.0, -1.0, 1.0), (-1.0, 1.0, -1.0), (-1.0, 1.0, 1.0), (5.755, -1.0, -1.0), (5.755, -1.0, 1.0), (5.755, 1.0, -1.0), (5.755, 1.0, 1.0), (4.04, 1.0, -1.0), (4.04, 1.0, 1.0), (4.04, -1.0, -1.0), (4.04, -1.0, 1.0), (1.474, 1.0, -1.0), (1.474, -1.0, 1.0), (1.474, 1.0, 1.0), (1.474, -1.0, -1.0), (-1.0, 0.0, -1.0), (-1.0, 0.0, 1.0), (5.755, 0.0, -1.0), (5.755, 0.0, 1.0), (4.04, 0.0, 1.0), (4.04, 0.0, -1.0), (1.474, 0.0, -1.0), (1.474, 0.0, 1.0), (2.757, 1.0, 1.0), (2.757, -1.0, -1.0), (2.757, 1.0, -1.0), (2.757, -1.0, 1.0), (2.757, 0.0, 1.0), (2.757, 0.0, -1.0), (4.898, 1.0, 1.0), (4.898, -1.0, -1.0), (4.898, 1.0, -1.0), (4.898, -1.0, 1.0), (4.898, 0.0, 1.0), (4.898, 0.0, -1.0), (0.2372, 1.0, -1.0), (0.2372, -1.0, 1.0), (0.2372, 1.0, 1.0), (0.2372, -1.0, -1.0), (0.2372, 0.0, -1.0), (0.2372, 0.0, 1.0)], [], [(16, 17, 3, 2), (32, 30, 7, 6), (18, 19, 5, 4), (39, 37, 1, 0), (35, 18, 4, 31), (41, 17, 1, 37), (34, 20, 11, 33), (29, 21, 10, 25), (31, 33, 11, 10), (26, 24, 9, 8), (36, 38, 14, 12), (40, 22, 15, 39), (28, 23, 13, 27), (25, 27, 13, 15), (24, 14, 23, 28), (36, 12, 22, 40), (26, 8, 21, 29), (30, 9, 20, 34), (38, 3, 17, 41), (32, 6, 18, 35), (6, 7, 19, 18), (0, 1, 17, 16), (12, 26, 29, 22), (9, 24, 28, 20), (10, 11, 27, 25), (20, 28, 27, 11), (12, 14, 24, 26), (22, 29, 25, 15), (8, 32, 35, 21), (7, 30, 34, 19), (4, 5, 33, 31), (19, 34, 33, 5), (21, 35, 31, 10), (8, 9, 30, 32), (14, 38, 41, 23), (2, 36, 40, 16), (16, 40, 39, 0), (2, 3, 38, 36), (23, 41, 37, 13), (15, 13, 37, 39)])
_uv = me_030.uv_layers.new(name='UV 맵')
_uv.uv.foreach_set('vector', [0.375, 0.125, 0.625, 0.125, 0.625, 0.25, 0.375, 0.25, 0.375, 0.4683, 0.625, 0.4683, 0.625, 0.5, 0.375, 0.5, 0.375, 0.625, 0.625, 0.625, 0.625, 0.75, 0.375, 0.75, 0.375, 0.9542, 0.625, 0.9542, 0.625, 1.0, 0.375, 1.0, 0.3433, 0.625, 0.375, 0.625, 0.375, 0.75, 0.3433, 0.75, 0.8292, 0.625, 0.875, 0.625, 0.875, 0.75, 0.8292, 0.75, 0.6567, 0.625, 0.6885, 0.625, 0.6885, 0.75, 0.6567, 0.75, 0.2641, 0.625, 0.3115, 0.625, 0.3115, 0.75, 0.2641, 0.75, 0.375, 0.7817, 0.625, 0.7817, 0.625, 0.8135, 0.375, 0.8135, 0.375, 0.3891, 0.625, 0.3891, 0.625, 0.4365, 0.375, 0.4365, 0.375, 0.2958, 0.625, 0.2958, 0.625, 0.3416, 0.375, 0.3416, 0.1708, 0.625, 0.2166, 0.625, 0.2166, 0.75, 0.1708, 0.75, 0.7359, 0.625, 0.7834, 0.625, 0.7834, 0.75, 0.7359, 0.75, 0.375, 0.8609, 0.625, 0.8609, 0.625, 0.9084, 0.375, 0.9084, 0.7359, 0.5, 0.7834, 0.5, 0.7834, 0.625, 0.7359, 0.625, 0.1708, 0.5, 0.2166, 0.5, 0.2166, 0.625, 0.1708, 0.625, 0.2641, 0.5, 0.3115, 0.5, 0.3115, 0.625, 0.2641, 0.625, 0.6567, 0.5, 0.6885, 0.5, 0.6885, 0.625, 0.6567, 0.625, 0.8292, 0.5, 0.875, 0.5, 0.875, 0.625, 0.8292, 0.625, 0.3433, 0.5, 0.375, 0.5, 0.375, 0.625, 0.3433, 0.625, 0.375, 0.5, 0.625, 0.5, 0.625, 0.625, 0.375, 0.625, 0.375, 0.0, 0.625, 0.0, 0.625, 0.125, 0.375, 0.125, 0.2166, 0.5, 0.2641, 0.5, 0.2641, 0.625, 0.2166, 0.625, 0.6885, 0.5, 0.7359, 0.5, 0.7359, 0.625, 0.6885, 0.625, 0.375, 0.8135, 0.625, 0.8135, 0.625, 0.8609, 0.375, 0.8609, 0.6885, 0.625, 0.7359, 0.625, 0.7359, 0.75, 0.6885, 0.75, 0.375, 0.3416, 0.625, 0.3416, 0.625, 0.3891, 0.375, 0.3891, 0.2166, 0.625, 0.2641, 0.625, 0.2641, 0.75, 0.2166, 0.75, 0.3115, 0.5, 0.3433, 0.5, 0.3433, 0.625, 0.3115, 0.625, 0.625, 0.5, 0.6567, 0.5, 0.6567, 0.625, 0.625, 0.625, 0.375, 0.75, 0.625, 0.75, 0.625, 0.7817, 0.375, 0.7817, 0.625, 0.625, 0.6567, 0.625, 0.6567, 0.75, 0.625, 0.75, 0.3115, 0.625, 0.3433, 0.625, 0.3433, 0.75, 0.3115, 0.75, 0.375, 0.4365, 0.625, 0.4365, 0.625, 0.4683, 0.375, 0.4683, 0.7834, 0.5, 0.8292, 0.5, 0.8292, 0.625, 0.7834, 0.625, 0.125, 0.5, 0.1708, 0.5, 0.1708, 0.625, 0.125, 0.625, 0.125, 0.625, 0.1708, 0.625, 0.1708, 0.75, 0.125, 0.75, 0.375, 0.25, 0.625, 0.25, 0.625, 0.2958, 0.375, 0.2958, 0.7834, 0.625, 0.8292, 0.625, 0.8292, 0.75, 0.7834, 0.75, 0.375, 0.9084, 0.625, 0.9084, 0.625, 0.9542, 0.375, 0.9542])
me_030.materials.append(mat_material_107)
me_030.use_remesh_fix_poles = True
me_030.use_remesh_preserve_attributes = False
me_030.update()
me_x = bpy.data.meshes.new('평면')
me_x.from_pydata([(-1.0, -1.0, 0.0), (1.0, -1.0, 0.0), (-1.0, 1.0, 0.0), (1.0, 1.0, 0.0)], [], [(0, 1, 3, 2)])
_uv = me_x.uv_layers.new(name='UV 맵')
_uv.uv.foreach_set('vector', [0.0, 0.0, 1.0, 0.0, 1.0, 1.0, 0.0, 1.0])
me_x.use_remesh_fix_poles = True
me_x.use_remesh_preserve_attributes = False
me_x.update()
me_002 = bpy.data.meshes.new('평면.002')
me_002.from_pydata([(-1.0, -1.0, 0.0), (1.0, -1.0, 0.0), (-1.0, 1.0, 0.0), (1.0, 1.0, 0.0)], [], [(0, 1, 3, 2)])
_uv = me_002.uv_layers.new(name='UV 맵')
_uv.uv.foreach_set('vector', [0.0, 0.0, 1.0, 0.0, 1.0, 1.0, 0.0, 1.0])
me_002.use_remesh_fix_poles = True
me_002.use_remesh_preserve_attributes = False
me_002.update()
me_001_2 = bpy.data.meshes.new('실린더.001')
me_001_2.from_pydata([(0.0, 1.0, -1.0), (0.0, 1.0, 1.0), (0.3612, 0.9325, -1.0), (0.3612, 0.9325, 1.0), (0.6737, 0.739, -1.0), (0.6737, 0.739, 1.0), (0.8952, 0.4457, -1.0), (0.8952, 0.4457, 1.0), (0.9957, 0.09227, -1.0), (0.9957, 0.09227, 1.0), (0.9618, -0.2737, -1.0), (0.9618, -0.2737, 1.0), (0.798, -0.6026, -1.0), (0.798, -0.6026, 1.0), (0.5264, -0.8502, -1.0), (0.5264, -0.8502, 1.0), (0.1837, -0.983, -1.0), (0.1837, -0.983, 1.0), (-0.1837, -0.983, -1.0), (-0.1837, -0.983, 1.0), (-0.5264, -0.8502, -1.0), (-0.5264, -0.8502, 1.0), (-0.798, -0.6026, -1.0), (-0.798, -0.6026, 1.0), (-0.9618, -0.2737, -1.0), (-0.9618, -0.2737, 1.0), (-0.9957, 0.09227, -1.0), (-0.9957, 0.09227, 1.0), (-0.8952, 0.4457, -1.0), (-0.8952, 0.4457, 1.0), (-0.6737, 0.739, -1.0), (-0.6737, 0.739, 1.0), (-0.3612, 0.9325, -1.0), (-0.3612, 0.9325, 1.0)], [], [(0, 1, 3, 2), (2, 3, 5, 4), (4, 5, 7, 6), (6, 7, 9, 8), (8, 9, 11, 10), (10, 11, 13, 12), (12, 13, 15, 14), (14, 15, 17, 16), (16, 17, 19, 18), (18, 19, 21, 20), (20, 21, 23, 22), (22, 23, 25, 24), (24, 25, 27, 26), (26, 27, 29, 28), (28, 29, 31, 30), (3, 1, 33, 31, 29, 27, 25, 23, 21, 19, 17, 15, 13, 11, 9, 7, 5), (30, 31, 33, 32), (32, 33, 1, 0), (0, 2, 4, 6, 8, 10, 12, 14, 16, 18, 20, 22, 24, 26, 28, 30, 32)])
_uv = me_001_2.uv_layers.new(name='UV 맵')
_uv.uv.foreach_set('vector', [1.0, 0.5, 1.0, 1.0, 0.9412, 1.0, 0.9412, 0.5, 0.9412, 0.5, 0.9412, 1.0, 0.8824, 1.0, 0.8824, 0.5, 0.8824, 0.5, 0.8824, 1.0, 0.8235, 1.0, 0.8235, 0.5, 0.8235, 0.5, 0.8235, 1.0, 0.7647, 1.0, 0.7647, 0.5, 0.7647, 0.5, 0.7647, 1.0, 0.7059, 1.0, 0.7059, 0.5, 0.7059, 0.5, 0.7059, 1.0, 0.6471, 1.0, 0.6471, 0.5, 0.6471, 0.5, 0.6471, 1.0, 0.5882, 1.0, 0.5882, 0.5, 0.5882, 0.5, 0.5882, 1.0, 0.5294, 1.0, 0.5294, 0.5, 0.5294, 0.5, 0.5294, 1.0, 0.4706, 1.0, 0.4706, 0.5, 0.4706, 0.5, 0.4706, 1.0, 0.4118, 1.0, 0.4118, 0.5, 0.4118, 0.5, 0.4118, 1.0, 0.3529, 1.0, 0.3529, 0.5, 0.3529, 0.5, 0.3529, 1.0, 0.2941, 1.0, 0.2941, 0.5, 0.2941, 0.5, 0.2941, 1.0, 0.2353, 1.0, 0.2353, 0.5, 0.2353, 0.5, 0.2353, 1.0, 0.1765, 1.0, 0.1765, 0.5, 0.1765, 0.5, 0.1765, 1.0, 0.1176, 1.0, 0.1176, 0.5, 0.3367, 0.4738, 0.25, 0.49, 0.1633, 0.4738, 0.08831, 0.4274, 0.03516, 0.357, 0.01102, 0.2721, 0.01916, 0.1843, 0.05848, 0.1054, 0.1237, 0.04595, 0.2059, 0.01409, 0.2941, 0.01409, 0.3763, 0.04595, 0.4415, 0.1054, 0.4808, 0.1843, 0.489, 0.2721, 0.4648, 0.357, 0.4117, 0.4274, 0.1176, 0.5, 0.1176, 1.0, 0.05882, 1.0, 0.05882, 0.5, 0.05882, 0.5, 0.05882, 1.0, 5.215e-08, 1.0, 5.215e-08, 0.5, 0.75, 0.49, 0.8367, 0.4738, 0.9117, 0.4274, 0.9648, 0.357, 0.989, 0.2721, 0.9808, 0.1843, 0.9415, 0.1054, 0.8763, 0.04595, 0.7941, 0.01409, 0.7059, 0.01409, 0.6237, 0.04595, 0.5585, 0.1054, 0.5192, 0.1843, 0.511, 0.2721, 0.5352, 0.357, 0.5883, 0.4274, 0.6633, 0.4738])
me_001_2.use_remesh_fix_poles = True
me_001_2.use_remesh_preserve_attributes = False
me_001_2.update()
me_002_1 = bpy.data.meshes.new('실린더.002')
me_002_1.from_pydata([(0.0, 1.0, -1.0), (0.0, 1.0, 1.0), (0.3612, 0.9325, -1.0), (0.3612, 0.9325, 1.0), (0.6737, 0.739, -1.0), (0.6737, 0.739, 1.0), (0.8952, 0.4457, -1.0), (0.8952, 0.4457, 1.0), (0.9957, 0.09227, -1.0), (0.9957, 0.09227, 1.0), (0.9618, -0.2737, -1.0), (0.9618, -0.2737, 1.0), (0.798, -0.6026, -1.0), (0.798, -0.6026, 1.0), (0.5264, -0.8502, -1.0), (0.5264, -0.8502, 1.0), (0.1837, -0.983, -1.0), (0.1837, -0.983, 1.0), (-0.1837, -0.983, -1.0), (-0.1837, -0.983, 1.0), (-0.5264, -0.8502, -1.0), (-0.5264, -0.8502, 1.0), (-0.798, -0.6026, -1.0), (-0.798, -0.6026, 1.0), (-0.9618, -0.2737, -1.0), (-0.9618, -0.2737, 1.0), (-0.9957, 0.09227, -1.0), (-0.9957, 0.09227, 1.0), (-0.8952, 0.4457, -1.0), (-0.8952, 0.4457, 1.0), (-0.6737, 0.739, -1.0), (-0.6737, 0.739, 1.0), (-0.3612, 0.9325, -1.0), (-0.3612, 0.9325, 1.0)], [], [(0, 1, 3, 2), (2, 3, 5, 4), (4, 5, 7, 6), (6, 7, 9, 8), (8, 9, 11, 10), (10, 11, 13, 12), (12, 13, 15, 14), (14, 15, 17, 16), (16, 17, 19, 18), (18, 19, 21, 20), (20, 21, 23, 22), (22, 23, 25, 24), (24, 25, 27, 26), (26, 27, 29, 28), (28, 29, 31, 30), (3, 1, 33, 31, 29, 27, 25, 23, 21, 19, 17, 15, 13, 11, 9, 7, 5), (30, 31, 33, 32), (32, 33, 1, 0), (0, 2, 4, 6, 8, 10, 12, 14, 16, 18, 20, 22, 24, 26, 28, 30, 32)])
_uv = me_002_1.uv_layers.new(name='UV 맵')
_uv.uv.foreach_set('vector', [1.0, 0.5, 1.0, 1.0, 0.9412, 1.0, 0.9412, 0.5, 0.9412, 0.5, 0.9412, 1.0, 0.8824, 1.0, 0.8824, 0.5, 0.8824, 0.5, 0.8824, 1.0, 0.8235, 1.0, 0.8235, 0.5, 0.8235, 0.5, 0.8235, 1.0, 0.7647, 1.0, 0.7647, 0.5, 0.7647, 0.5, 0.7647, 1.0, 0.7059, 1.0, 0.7059, 0.5, 0.7059, 0.5, 0.7059, 1.0, 0.6471, 1.0, 0.6471, 0.5, 0.6471, 0.5, 0.6471, 1.0, 0.5882, 1.0, 0.5882, 0.5, 0.5882, 0.5, 0.5882, 1.0, 0.5294, 1.0, 0.5294, 0.5, 0.5294, 0.5, 0.5294, 1.0, 0.4706, 1.0, 0.4706, 0.5, 0.4706, 0.5, 0.4706, 1.0, 0.4118, 1.0, 0.4118, 0.5, 0.4118, 0.5, 0.4118, 1.0, 0.3529, 1.0, 0.3529, 0.5, 0.3529, 0.5, 0.3529, 1.0, 0.2941, 1.0, 0.2941, 0.5, 0.2941, 0.5, 0.2941, 1.0, 0.2353, 1.0, 0.2353, 0.5, 0.2353, 0.5, 0.2353, 1.0, 0.1765, 1.0, 0.1765, 0.5, 0.1765, 0.5, 0.1765, 1.0, 0.1176, 1.0, 0.1176, 0.5, 0.3367, 0.4738, 0.25, 0.49, 0.1633, 0.4738, 0.08831, 0.4274, 0.03516, 0.357, 0.01102, 0.2721, 0.01916, 0.1843, 0.05848, 0.1054, 0.1237, 0.04595, 0.2059, 0.01409, 0.2941, 0.01409, 0.3763, 0.04595, 0.4415, 0.1054, 0.4808, 0.1843, 0.489, 0.2721, 0.4648, 0.357, 0.4117, 0.4274, 0.1176, 0.5, 0.1176, 1.0, 0.05882, 1.0, 0.05882, 0.5, 0.05882, 0.5, 0.05882, 1.0, 5.215e-08, 1.0, 5.215e-08, 0.5, 0.75, 0.49, 0.8367, 0.4738, 0.9117, 0.4274, 0.9648, 0.357, 0.989, 0.2721, 0.9808, 0.1843, 0.9415, 0.1054, 0.8763, 0.04595, 0.7941, 0.01409, 0.7059, 0.01409, 0.6237, 0.04595, 0.5585, 0.1054, 0.5192, 0.1843, 0.511, 0.2721, 0.5352, 0.357, 0.5883, 0.4274, 0.6633, 0.4738])
me_002_1.use_remesh_fix_poles = True
me_002_1.use_remesh_preserve_attributes = False
me_002_1.update()
me_031 = bpy.data.meshes.new('큐브.031')
me_031.from_pydata([(-6.524, -1.0, -1.0), (-6.524, -1.0, 1.0), (-6.524, 1.0, -1.0), (-6.524, 1.0, 1.0), (5.755, -1.0, -1.0), (5.755, -1.0, 1.0), (5.755, 1.0, -1.0), (5.755, 1.0, 1.0), (4.04, 1.0, -1.0), (4.04, 1.0, 1.0), (4.04, -1.0, -1.0), (4.04, -1.0, 1.0), (1.474, 1.0, -1.0), (1.474, -1.0, 1.0), (1.474, 1.0, 1.0), (1.474, -1.0, -1.0), (-6.524, 0.0, -1.0), (-6.524, 0.0, 1.0), (5.755, 0.0, -1.0), (5.755, 0.0, 1.0), (4.04, 0.0, 1.0), (4.04, 0.0, -1.0), (1.474, 0.0, -1.0), (1.474, 0.0, 1.0), (2.757, 1.0, 1.0), (2.757, -1.0, -1.0), (2.757, 1.0, -1.0), (2.757, -1.0, 1.0), (2.757, 0.0, 1.0), (2.757, 0.0, -1.0), (4.898, 1.0, 1.0), (4.898, -1.0, -1.0), (4.898, 1.0, -1.0), (4.898, -1.0, 1.0), (4.898, 0.0, 1.0), (4.898, 0.0, -1.0), (0.2372, 1.0, -1.0), (0.2372, -1.0, 1.0), (0.2372, 1.0, 1.0), (0.2372, -1.0, -1.0), (0.2372, 0.0, -1.0), (0.2372, 0.0, 1.0)], [], [(16, 17, 3, 2), (32, 30, 7, 6), (18, 19, 5, 4), (39, 37, 1, 0), (35, 18, 4, 31), (41, 17, 1, 37), (34, 20, 11, 33), (29, 21, 10, 25), (31, 33, 11, 10), (26, 24, 9, 8), (36, 38, 14, 12), (40, 22, 15, 39), (28, 23, 13, 27), (25, 27, 13, 15), (24, 14, 23, 28), (36, 12, 22, 40), (26, 8, 21, 29), (30, 9, 20, 34), (38, 3, 17, 41), (32, 6, 18, 35), (6, 7, 19, 18), (0, 1, 17, 16), (12, 26, 29, 22), (9, 24, 28, 20), (10, 11, 27, 25), (20, 28, 27, 11), (12, 14, 24, 26), (22, 29, 25, 15), (8, 32, 35, 21), (7, 30, 34, 19), (4, 5, 33, 31), (19, 34, 33, 5), (21, 35, 31, 10), (8, 9, 30, 32), (14, 38, 41, 23), (2, 36, 40, 16), (16, 40, 39, 0), (2, 3, 38, 36), (23, 41, 37, 13), (15, 13, 37, 39)])
_uv = me_031.uv_layers.new(name='UV 맵')
_uv.uv.foreach_set('vector', [0.375, 0.125, 0.625, 0.125, 0.625, 0.25, 0.375, 0.25, 0.375, 0.4683, 0.625, 0.4683, 0.625, 0.5, 0.375, 0.5, 0.375, 0.625, 0.625, 0.625, 0.625, 0.75, 0.375, 0.75, 0.375, 0.9542, 0.625, 0.9542, 0.625, 1.0, 0.375, 1.0, 0.3433, 0.625, 0.375, 0.625, 0.375, 0.75, 0.3433, 0.75, 0.8292, 0.625, 0.875, 0.625, 0.875, 0.75, 0.8292, 0.75, 0.6567, 0.625, 0.6885, 0.625, 0.6885, 0.75, 0.6567, 0.75, 0.2641, 0.625, 0.3115, 0.625, 0.3115, 0.75, 0.2641, 0.75, 0.375, 0.7817, 0.625, 0.7817, 0.625, 0.8135, 0.375, 0.8135, 0.375, 0.3891, 0.625, 0.3891, 0.625, 0.4365, 0.375, 0.4365, 0.375, 0.2958, 0.625, 0.2958, 0.625, 0.3416, 0.375, 0.3416, 0.1708, 0.625, 0.2166, 0.625, 0.2166, 0.75, 0.1708, 0.75, 0.7359, 0.625, 0.7834, 0.625, 0.7834, 0.75, 0.7359, 0.75, 0.375, 0.8609, 0.625, 0.8609, 0.625, 0.9084, 0.375, 0.9084, 0.7359, 0.5, 0.7834, 0.5, 0.7834, 0.625, 0.7359, 0.625, 0.1708, 0.5, 0.2166, 0.5, 0.2166, 0.625, 0.1708, 0.625, 0.2641, 0.5, 0.3115, 0.5, 0.3115, 0.625, 0.2641, 0.625, 0.6567, 0.5, 0.6885, 0.5, 0.6885, 0.625, 0.6567, 0.625, 0.8292, 0.5, 0.875, 0.5, 0.875, 0.625, 0.8292, 0.625, 0.3433, 0.5, 0.375, 0.5, 0.375, 0.625, 0.3433, 0.625, 0.375, 0.5, 0.625, 0.5, 0.625, 0.625, 0.375, 0.625, 0.375, 0.0, 0.625, 0.0, 0.625, 0.125, 0.375, 0.125, 0.2166, 0.5, 0.2641, 0.5, 0.2641, 0.625, 0.2166, 0.625, 0.6885, 0.5, 0.7359, 0.5, 0.7359, 0.625, 0.6885, 0.625, 0.375, 0.8135, 0.625, 0.8135, 0.625, 0.8609, 0.375, 0.8609, 0.6885, 0.625, 0.7359, 0.625, 0.7359, 0.75, 0.6885, 0.75, 0.375, 0.3416, 0.625, 0.3416, 0.625, 0.3891, 0.375, 0.3891, 0.2166, 0.625, 0.2641, 0.625, 0.2641, 0.75, 0.2166, 0.75, 0.3115, 0.5, 0.3433, 0.5, 0.3433, 0.625, 0.3115, 0.625, 0.625, 0.5, 0.6567, 0.5, 0.6567, 0.625, 0.625, 0.625, 0.375, 0.75, 0.625, 0.75, 0.625, 0.7817, 0.375, 0.7817, 0.625, 0.625, 0.6567, 0.625, 0.6567, 0.75, 0.625, 0.75, 0.3115, 0.625, 0.3433, 0.625, 0.3433, 0.75, 0.3115, 0.75, 0.375, 0.4365, 0.625, 0.4365, 0.625, 0.4683, 0.375, 0.4683, 0.7834, 0.5, 0.8292, 0.5, 0.8292, 0.625, 0.7834, 0.625, 0.125, 0.5, 0.1708, 0.5, 0.1708, 0.625, 0.125, 0.625, 0.125, 0.625, 0.1708, 0.625, 0.1708, 0.75, 0.125, 0.75, 0.375, 0.25, 0.625, 0.25, 0.625, 0.2958, 0.375, 0.2958, 0.7834, 0.625, 0.8292, 0.625, 0.8292, 0.75, 0.7834, 0.75, 0.375, 0.9084, 0.625, 0.9084, 0.625, 0.9542, 0.375, 0.9542])
me_031.materials.append(mat_material_107)
me_031.use_remesh_fix_poles = True
me_031.use_remesh_preserve_attributes = False
me_031.update()
me_032 = bpy.data.meshes.new('큐브.032')
me_032.from_pydata([(-1.0, -1.0, -1.0), (-1.0, -1.0, 0.3021), (-1.0, 1.0, -1.0), (-1.0, 1.0, 0.3021), (1.81, -1.0, -1.0), (1.81, -1.0, 0.3021), (1.81, 1.0, -1.0), (1.81, 1.0, 0.3021)], [], [(0, 1, 3, 2), (2, 3, 7, 6), (6, 7, 5, 4), (4, 5, 1, 0), (2, 6, 4, 0), (7, 3, 1, 5)])
_uv = me_032.uv_layers.new(name='UV 맵')
_uv.uv.foreach_set('vector', [0.375, 0.0, 0.625, 0.0, 0.625, 0.25, 0.375, 0.25, 0.375, 0.25, 0.625, 0.25, 0.625, 0.5, 0.375, 0.5, 0.375, 0.5, 0.625, 0.5, 0.625, 0.75, 0.375, 0.75, 0.375, 0.75, 0.625, 0.75, 0.625, 1.0, 0.375, 1.0, 0.125, 0.5, 0.375, 0.5, 0.375, 0.75, 0.125, 0.75, 0.625, 0.5, 0.875, 0.5, 0.875, 0.75, 0.625, 0.75])
me_032.use_remesh_fix_poles = True
me_032.use_remesh_preserve_attributes = False
me_032.update()
me_033 = bpy.data.meshes.new('큐브.033')
me_033.from_pydata([(-1.0, -1.0, -1.0), (-1.0, -1.0, 0.3021), (-1.0, 1.0, -1.0), (-1.0, 1.0, 0.3021), (1.81, -1.0, -1.0), (1.81, -1.0, 0.3021), (1.81, 1.0, -1.0), (1.81, 1.0, 0.3021)], [], [(0, 1, 3, 2), (2, 3, 7, 6), (6, 7, 5, 4), (4, 5, 1, 0), (2, 6, 4, 0), (7, 3, 1, 5)])
_uv = me_033.uv_layers.new(name='UV 맵')
_uv.uv.foreach_set('vector', [0.375, 0.0, 0.625, 0.0, 0.625, 0.25, 0.375, 0.25, 0.375, 0.25, 0.625, 0.25, 0.625, 0.5, 0.375, 0.5, 0.375, 0.5, 0.625, 0.5, 0.625, 0.75, 0.375, 0.75, 0.375, 0.75, 0.625, 0.75, 0.625, 1.0, 0.375, 1.0, 0.125, 0.5, 0.375, 0.5, 0.375, 0.75, 0.125, 0.75, 0.625, 0.5, 0.875, 0.5, 0.875, 0.75, 0.625, 0.75])
me_033.use_remesh_fix_poles = True
me_033.use_remesh_preserve_attributes = False
me_033.update()
me_034 = bpy.data.meshes.new('큐브.034')
me_034.from_pydata([(-1.0, -1.0, -1.0), (-1.0, -1.0, 0.3021), (-1.0, 5.644, -1.0), (-1.0, 5.644, 0.3021), (1.81, -1.0, -1.0), (1.81, -1.0, 0.3021), (1.81, 5.644, -1.0), (1.81, 5.644, 0.3021)], [], [(0, 1, 3, 2), (2, 3, 7, 6), (6, 7, 5, 4), (4, 5, 1, 0), (2, 6, 4, 0), (7, 3, 1, 5)])
_uv = me_034.uv_layers.new(name='UV 맵')
_uv.uv.foreach_set('vector', [0.375, 0.0, 0.625, 0.0, 0.625, 0.25, 0.375, 0.25, 0.375, 0.25, 0.625, 0.25, 0.625, 0.5, 0.375, 0.5, 0.375, 0.5, 0.625, 0.5, 0.625, 0.75, 0.375, 0.75, 0.375, 0.75, 0.625, 0.75, 0.625, 1.0, 0.375, 1.0, 0.125, 0.5, 0.375, 0.5, 0.375, 0.75, 0.125, 0.75, 0.625, 0.5, 0.875, 0.5, 0.875, 0.75, 0.625, 0.75])
me_034.use_remesh_fix_poles = True
me_034.use_remesh_preserve_attributes = False
me_034.update()
me_035 = bpy.data.meshes.new('큐브.035')
me_035.from_pydata([(-1.353, -1.0, -1.849), (-1.0, -1.0, 0.3021), (-1.353, 1.0, -1.849), (-1.0, 1.0, 0.3021), (1.457, -1.0, -1.849), (1.81, -1.0, 0.3021), (1.457, 1.0, -1.849), (1.81, 1.0, 0.3021)], [], [(0, 1, 3, 2), (2, 3, 7, 6), (6, 7, 5, 4), (4, 5, 1, 0), (2, 6, 4, 0), (7, 3, 1, 5)])
_uv = me_035.uv_layers.new(name='UV 맵')
_uv.uv.foreach_set('vector', [0.375, 0.0, 0.625, 0.0, 0.625, 0.25, 0.375, 0.25, 0.375, 0.25, 0.625, 0.25, 0.625, 0.5, 0.375, 0.5, 0.375, 0.5, 0.625, 0.5, 0.625, 0.75, 0.375, 0.75, 0.375, 0.75, 0.625, 0.75, 0.625, 1.0, 0.375, 1.0, 0.125, 0.5, 0.375, 0.5, 0.375, 0.75, 0.125, 0.75, 0.625, 0.5, 0.875, 0.5, 0.875, 0.75, 0.625, 0.75])
me_035.use_remesh_fix_poles = True
me_035.use_remesh_preserve_attributes = False
me_035.update()
me_036 = bpy.data.meshes.new('큐브.036')
me_036.from_pydata([(-1.0, -1.0, -1.0), (-1.0, -1.0, 0.3021), (-1.0, 5.644, -1.0), (-1.0, 5.644, 0.3021), (1.81, -1.0, -1.0), (1.81, -1.0, 0.3021), (1.81, 5.644, -1.0), (1.81, 5.644, 0.3021)], [], [(0, 1, 3, 2), (2, 3, 7, 6), (6, 7, 5, 4), (4, 5, 1, 0), (2, 6, 4, 0), (7, 3, 1, 5)])
_uv = me_036.uv_layers.new(name='UV 맵')
_uv.uv.foreach_set('vector', [0.375, 0.0, 0.625, 0.0, 0.625, 0.25, 0.375, 0.25, 0.375, 0.25, 0.625, 0.25, 0.625, 0.5, 0.375, 0.5, 0.375, 0.5, 0.625, 0.5, 0.625, 0.75, 0.375, 0.75, 0.375, 0.75, 0.625, 0.75, 0.625, 1.0, 0.375, 1.0, 0.125, 0.5, 0.375, 0.5, 0.375, 0.75, 0.125, 0.75, 0.625, 0.5, 0.875, 0.5, 0.875, 0.75, 0.625, 0.75])
me_036.use_remesh_fix_poles = True
me_036.use_remesh_preserve_attributes = False
me_036.update()
me_037 = bpy.data.meshes.new('큐브.037')
me_037.from_pydata([(-1.11, -1.0, -2.114), (-1.0, -1.0, 0.3021), (-1.11, 1.0, -2.114), (-1.0, 1.0, 0.3021), (1.7, -1.0, -2.114), (1.81, -1.0, 0.3021), (1.7, 1.0, -2.114), (1.81, 1.0, 0.3021)], [], [(0, 1, 3, 2), (2, 3, 7, 6), (6, 7, 5, 4), (4, 5, 1, 0), (2, 6, 4, 0), (7, 3, 1, 5)])
_uv = me_037.uv_layers.new(name='UV 맵')
_uv.uv.foreach_set('vector', [0.375, 0.0, 0.625, 0.0, 0.625, 0.25, 0.375, 0.25, 0.375, 0.25, 0.625, 0.25, 0.625, 0.5, 0.375, 0.5, 0.375, 0.5, 0.625, 0.5, 0.625, 0.75, 0.375, 0.75, 0.375, 0.75, 0.625, 0.75, 0.625, 1.0, 0.375, 1.0, 0.125, 0.5, 0.375, 0.5, 0.375, 0.75, 0.125, 0.75, 0.625, 0.5, 0.875, 0.5, 0.875, 0.75, 0.625, 0.75])
me_037.use_remesh_fix_poles = True
me_037.use_remesh_preserve_attributes = False
me_037.update()
me_038 = bpy.data.meshes.new('큐브.038')
me_038.from_pydata([(-1.0, -1.0, -1.0), (-1.0, -1.0, 0.3021), (-1.0, 5.644, -1.0), (-1.0, 5.644, 0.3021), (1.81, -1.0, -1.0), (1.81, -1.0, 0.3021), (1.81, 5.644, -1.0), (1.81, 5.644, 0.3021)], [], [(0, 1, 3, 2), (2, 3, 7, 6), (6, 7, 5, 4), (4, 5, 1, 0), (2, 6, 4, 0), (7, 3, 1, 5)])
_uv = me_038.uv_layers.new(name='UV 맵')
_uv.uv.foreach_set('vector', [0.375, 0.0, 0.625, 0.0, 0.625, 0.25, 0.375, 0.25, 0.375, 0.25, 0.625, 0.25, 0.625, 0.5, 0.375, 0.5, 0.375, 0.5, 0.625, 0.5, 0.625, 0.75, 0.375, 0.75, 0.375, 0.75, 0.625, 0.75, 0.625, 1.0, 0.375, 1.0, 0.125, 0.5, 0.375, 0.5, 0.375, 0.75, 0.125, 0.75, 0.625, 0.5, 0.875, 0.5, 0.875, 0.75, 0.625, 0.75])
me_038.use_remesh_fix_poles = True
me_038.use_remesh_preserve_attributes = False
me_038.update()
me_039 = bpy.data.meshes.new('큐브.039')
me_039.from_pydata([(-1.012, -1.0, -2.139), (-1.0, -1.0, 0.3021), (-1.012, 1.0, -2.139), (-1.0, 1.0, 0.3021), (1.798, -1.0, -2.139), (1.81, -1.0, 0.3021), (1.798, 1.0, -2.139), (1.81, 1.0, 0.3021)], [], [(0, 1, 3, 2), (2, 3, 7, 6), (6, 7, 5, 4), (4, 5, 1, 0), (2, 6, 4, 0), (7, 3, 1, 5)])
_uv = me_039.uv_layers.new(name='UV 맵')
_uv.uv.foreach_set('vector', [0.375, 0.0, 0.625, 0.0, 0.625, 0.25, 0.375, 0.25, 0.375, 0.25, 0.625, 0.25, 0.625, 0.5, 0.375, 0.5, 0.375, 0.5, 0.625, 0.5, 0.625, 0.75, 0.375, 0.75, 0.375, 0.75, 0.625, 0.75, 0.625, 1.0, 0.375, 1.0, 0.125, 0.5, 0.375, 0.5, 0.375, 0.75, 0.125, 0.75, 0.625, 0.5, 0.875, 0.5, 0.875, 0.75, 0.625, 0.75])
me_039.use_remesh_fix_poles = True
me_039.use_remesh_preserve_attributes = False
me_039.update()
me_040 = bpy.data.meshes.new('큐브.040')
me_040.from_pydata([(-1.0, -1.0, -1.0), (-1.0, -1.0, 0.3021), (-1.0, 5.644, -1.0), (-1.0, 5.644, 0.3021), (1.81, -1.0, -1.0), (1.81, -1.0, 0.3021), (1.81, 5.644, -1.0), (1.81, 5.644, 0.3021)], [], [(0, 1, 3, 2), (2, 3, 7, 6), (6, 7, 5, 4), (4, 5, 1, 0), (2, 6, 4, 0), (7, 3, 1, 5)])
_uv = me_040.uv_layers.new(name='UV 맵')
_uv.uv.foreach_set('vector', [0.375, 0.0, 0.625, 0.0, 0.625, 0.25, 0.375, 0.25, 0.375, 0.25, 0.625, 0.25, 0.625, 0.5, 0.375, 0.5, 0.375, 0.5, 0.625, 0.5, 0.625, 0.75, 0.375, 0.75, 0.375, 0.75, 0.625, 0.75, 0.625, 1.0, 0.375, 1.0, 0.125, 0.5, 0.375, 0.5, 0.375, 0.75, 0.125, 0.75, 0.625, 0.5, 0.875, 0.5, 0.875, 0.75, 0.625, 0.75])
me_040.use_remesh_fix_poles = True
me_040.use_remesh_preserve_attributes = False
me_040.update()
me_041 = bpy.data.meshes.new('큐브.041')
me_041.from_pydata([(-1.353, -1.0, -1.849), (-1.0, -1.0, 0.3021), (-1.353, 1.0, -1.849), (-1.0, 1.0, 0.3021), (1.457, -1.0, -1.849), (1.81, -1.0, 0.3021), (1.457, 1.0, -1.849), (1.81, 1.0, 0.3021)], [], [(0, 1, 3, 2), (2, 3, 7, 6), (6, 7, 5, 4), (4, 5, 1, 0), (2, 6, 4, 0), (7, 3, 1, 5)])
_uv = me_041.uv_layers.new(name='UV 맵')
_uv.uv.foreach_set('vector', [0.375, 0.0, 0.625, 0.0, 0.625, 0.25, 0.375, 0.25, 0.375, 0.25, 0.625, 0.25, 0.625, 0.5, 0.375, 0.5, 0.375, 0.5, 0.625, 0.5, 0.625, 0.75, 0.375, 0.75, 0.375, 0.75, 0.625, 0.75, 0.625, 1.0, 0.375, 1.0, 0.125, 0.5, 0.375, 0.5, 0.375, 0.75, 0.125, 0.75, 0.625, 0.5, 0.875, 0.5, 0.875, 0.75, 0.625, 0.75])
me_041.use_remesh_fix_poles = True
me_041.use_remesh_preserve_attributes = False
me_041.update()
me_043 = bpy.data.meshes.new('큐브.043')
me_043.from_pydata([(-1.11, -1.0, -2.114), (-1.0, -1.0, 0.3021), (-1.11, 1.0, -2.114), (-1.0, 1.0, 0.3021), (1.7, -1.0, -2.114), (1.81, -1.0, 0.3021), (1.7, 1.0, -2.114), (1.81, 1.0, 0.3021)], [], [(0, 1, 3, 2), (2, 3, 7, 6), (6, 7, 5, 4), (4, 5, 1, 0), (2, 6, 4, 0), (7, 3, 1, 5)])
_uv = me_043.uv_layers.new(name='UV 맵')
_uv.uv.foreach_set('vector', [0.375, 0.0, 0.625, 0.0, 0.625, 0.25, 0.375, 0.25, 0.375, 0.25, 0.625, 0.25, 0.625, 0.5, 0.375, 0.5, 0.375, 0.5, 0.625, 0.5, 0.625, 0.75, 0.375, 0.75, 0.375, 0.75, 0.625, 0.75, 0.625, 1.0, 0.375, 1.0, 0.125, 0.5, 0.375, 0.5, 0.375, 0.75, 0.125, 0.75, 0.625, 0.5, 0.875, 0.5, 0.875, 0.75, 0.625, 0.75])
me_043.use_remesh_fix_poles = True
me_043.use_remesh_preserve_attributes = False
me_043.update()
me_045 = bpy.data.meshes.new('큐브.045')
me_045.from_pydata([(-1.012, -1.0, -2.139), (-1.0, -1.0, 0.3021), (-1.012, 1.0, -2.139), (-1.0, 1.0, 0.3021), (1.798, -1.0, -2.139), (1.81, -1.0, 0.3021), (1.798, 1.0, -2.139), (1.81, 1.0, 0.3021)], [], [(0, 1, 3, 2), (2, 3, 7, 6), (6, 7, 5, 4), (4, 5, 1, 0), (2, 6, 4, 0), (7, 3, 1, 5)])
_uv = me_045.uv_layers.new(name='UV 맵')
_uv.uv.foreach_set('vector', [0.375, 0.0, 0.625, 0.0, 0.625, 0.25, 0.375, 0.25, 0.375, 0.25, 0.625, 0.25, 0.625, 0.5, 0.375, 0.5, 0.375, 0.5, 0.625, 0.5, 0.625, 0.75, 0.375, 0.75, 0.375, 0.75, 0.625, 0.75, 0.625, 1.0, 0.375, 1.0, 0.125, 0.5, 0.375, 0.5, 0.375, 0.75, 0.125, 0.75, 0.625, 0.5, 0.875, 0.5, 0.875, 0.75, 0.625, 0.75])
me_045.use_remesh_fix_poles = True
me_045.use_remesh_preserve_attributes = False
me_045.update()
me_047 = bpy.data.meshes.new('큐브.047')
me_047.from_pydata([(-1.012, -1.0, -2.139), (-1.0, -1.0, 0.3021), (-1.012, 1.0, -2.139), (-1.0, 1.0, 0.3021), (1.798, -1.0, -2.139), (1.81, -1.0, 0.3021), (1.798, 1.0, -2.139), (1.81, 1.0, 0.3021)], [], [(0, 1, 3, 2), (2, 3, 7, 6), (6, 7, 5, 4), (4, 5, 1, 0), (2, 6, 4, 0), (7, 3, 1, 5)])
_uv = me_047.uv_layers.new(name='UV 맵')
_uv.uv.foreach_set('vector', [0.375, 0.0, 0.625, 0.0, 0.625, 0.25, 0.375, 0.25, 0.375, 0.25, 0.625, 0.25, 0.625, 0.5, 0.375, 0.5, 0.375, 0.5, 0.625, 0.5, 0.625, 0.75, 0.375, 0.75, 0.375, 0.75, 0.625, 0.75, 0.625, 1.0, 0.375, 1.0, 0.125, 0.5, 0.375, 0.5, 0.375, 0.75, 0.125, 0.75, 0.625, 0.5, 0.875, 0.5, 0.875, 0.75, 0.625, 0.75])
me_047.use_remesh_fix_poles = True
me_047.use_remesh_preserve_attributes = False
me_047.update()
me_048 = bpy.data.meshes.new('큐브.048')
me_048.from_pydata([(-1.0, -1.0, -1.0), (-1.0, -1.0, 0.3021), (-1.0, 5.644, -1.0), (-1.0, 5.644, 0.3021), (1.81, -1.0, -1.0), (1.81, -1.0, 0.3021), (1.81, 5.644, -1.0), (1.81, 5.644, 0.3021)], [], [(0, 1, 3, 2), (2, 3, 7, 6), (6, 7, 5, 4), (4, 5, 1, 0), (2, 6, 4, 0), (7, 3, 1, 5)])
_uv = me_048.uv_layers.new(name='UV 맵')
_uv.uv.foreach_set('vector', [0.375, 0.0, 0.625, 0.0, 0.625, 0.25, 0.375, 0.25, 0.375, 0.25, 0.625, 0.25, 0.625, 0.5, 0.375, 0.5, 0.375, 0.5, 0.625, 0.5, 0.625, 0.75, 0.375, 0.75, 0.375, 0.75, 0.625, 0.75, 0.625, 1.0, 0.375, 1.0, 0.125, 0.5, 0.375, 0.5, 0.375, 0.75, 0.125, 0.75, 0.625, 0.5, 0.875, 0.5, 0.875, 0.75, 0.625, 0.75])
me_048.use_remesh_fix_poles = True
me_048.use_remesh_preserve_attributes = False
me_048.update()
me_049 = bpy.data.meshes.new('큐브.049')
me_049.from_pydata([(-1.012, -1.0, -2.139), (-1.0, -1.0, 0.3021), (-1.012, 1.0, -2.139), (-1.0, 1.0, 0.3021), (1.798, -1.0, -2.139), (1.81, -1.0, 0.3021), (1.798, 1.0, -2.139), (1.81, 1.0, 0.3021)], [], [(0, 1, 3, 2), (2, 3, 7, 6), (6, 7, 5, 4), (4, 5, 1, 0), (2, 6, 4, 0), (7, 3, 1, 5)])
_uv = me_049.uv_layers.new(name='UV 맵')
_uv.uv.foreach_set('vector', [0.375, 0.0, 0.625, 0.0, 0.625, 0.25, 0.375, 0.25, 0.375, 0.25, 0.625, 0.25, 0.625, 0.5, 0.375, 0.5, 0.375, 0.5, 0.625, 0.5, 0.625, 0.75, 0.375, 0.75, 0.375, 0.75, 0.625, 0.75, 0.625, 1.0, 0.375, 1.0, 0.125, 0.5, 0.375, 0.5, 0.375, 0.75, 0.125, 0.75, 0.625, 0.5, 0.875, 0.5, 0.875, 0.75, 0.625, 0.75])
me_049.use_remesh_fix_poles = True
me_049.use_remesh_preserve_attributes = False
me_049.update()
me_051 = bpy.data.meshes.new('큐브.051')
me_051.from_pydata([(-1.012, -1.0, -2.139), (-1.0, -1.0, 0.3021), (-1.012, 1.0, -2.139), (-1.0, 1.0, 0.3021), (1.798, -1.0, -2.139), (1.81, -1.0, 0.3021), (1.798, 1.0, -2.139), (1.81, 1.0, 0.3021)], [], [(0, 1, 3, 2), (2, 3, 7, 6), (6, 7, 5, 4), (4, 5, 1, 0), (2, 6, 4, 0), (7, 3, 1, 5)])
_uv = me_051.uv_layers.new(name='UV 맵')
_uv.uv.foreach_set('vector', [0.375, 0.0, 0.625, 0.0, 0.625, 0.25, 0.375, 0.25, 0.375, 0.25, 0.625, 0.25, 0.625, 0.5, 0.375, 0.5, 0.375, 0.5, 0.625, 0.5, 0.625, 0.75, 0.375, 0.75, 0.375, 0.75, 0.625, 0.75, 0.625, 1.0, 0.375, 1.0, 0.125, 0.5, 0.375, 0.5, 0.375, 0.75, 0.125, 0.75, 0.625, 0.5, 0.875, 0.5, 0.875, 0.75, 0.625, 0.75])
me_051.use_remesh_fix_poles = True
me_051.use_remesh_preserve_attributes = False
me_051.update()
me_052 = bpy.data.meshes.new('큐브.052')
me_052.from_pydata([(-1.012, -1.0, -2.139), (-1.0, -1.0, 0.3021), (-1.012, 1.0, -2.139), (-1.0, 1.0, 0.3021), (1.798, -1.0, -2.139), (1.81, -1.0, 0.3021), (1.798, 1.0, -2.139), (1.81, 1.0, 0.3021)], [], [(0, 1, 3, 2), (2, 3, 7, 6), (6, 7, 5, 4), (4, 5, 1, 0), (2, 6, 4, 0), (7, 3, 1, 5)])
_uv = me_052.uv_layers.new(name='UV 맵')
_uv.uv.foreach_set('vector', [0.375, 0.0, 0.625, 0.0, 0.625, 0.25, 0.375, 0.25, 0.375, 0.25, 0.625, 0.25, 0.625, 0.5, 0.375, 0.5, 0.375, 0.5, 0.625, 0.5, 0.625, 0.75, 0.375, 0.75, 0.375, 0.75, 0.625, 0.75, 0.625, 1.0, 0.375, 1.0, 0.125, 0.5, 0.375, 0.5, 0.375, 0.75, 0.125, 0.75, 0.625, 0.5, 0.875, 0.5, 0.875, 0.75, 0.625, 0.75])
me_052.use_remesh_fix_poles = True
me_052.use_remesh_preserve_attributes = False
me_052.update()
me_006 = bpy.data.meshes.new('평면.006')
me_006.from_pydata([(-1.0, -1.0, 0.0), (1.0, -1.0, 0.0), (-1.0, 1.0, 0.0), (1.0, 1.0, 0.0)], [], [(0, 1, 3, 2)])
_uv = me_006.uv_layers.new(name='UV 맵')
_uv.uv.foreach_set('vector', [0.0, 0.0, 1.0, 0.0, 1.0, 1.0, 0.0, 1.0])
me_006.use_remesh_fix_poles = True
me_006.use_remesh_preserve_attributes = False
me_006.update()
me_009 = bpy.data.meshes.new('평면.009')
me_009.from_pydata([(-1.0, -1.0, 0.0), (1.0, -1.0, 0.0), (-1.0, 1.0, 0.0), (1.0, 1.0, 0.0)], [], [(0, 1, 3, 2)])
_uv = me_009.uv_layers.new(name='UV 맵')
_uv.uv.foreach_set('vector', [0.0, 0.0, 1.0, 0.0, 1.0, 1.0, 0.0, 1.0])
me_009.use_remesh_fix_poles = True
me_009.use_remesh_preserve_attributes = False
me_009.update()
me_053 = bpy.data.meshes.new('큐브.053')
me_053.from_pydata([(-1.0, -1.0, -1.0), (-1.0, -1.0, 1.0), (-1.0, 1.0, -1.0), (-1.0, 1.0, 1.0), (1.0, -1.0, -1.0), (1.0, -1.0, 1.0), (1.0, 1.0, -1.0), (1.0, 1.0, 1.0), (0.0, 1.137, -1.0), (0.0, 1.137, 1.0), (0.0, -1.208, -1.0), (0.0, -1.208, 1.0), (-1.553, 0.0, -1.0), (-1.553, 0.0, 1.0), (1.211, 0.0, -1.0), (1.211, 0.0, 1.0), (0.0, 0.0, 1.0), (0.0, 0.0, -1.0)], [], [(12, 13, 3, 2), (8, 9, 7, 6), (14, 15, 5, 4), (10, 11, 1, 0), (17, 14, 4, 10), (16, 13, 1, 11), (15, 16, 11, 5), (12, 17, 10, 0), (4, 5, 11, 10), (2, 3, 9, 8), (2, 8, 17, 12), (7, 9, 16, 15), (9, 3, 13, 16), (8, 6, 14, 17), (6, 7, 15, 14), (0, 1, 13, 12)])
_uv = me_053.uv_layers.new(name='UV 맵')
_uv.uv.foreach_set('vector', [0.375, 0.125, 0.625, 0.125, 0.625, 0.25, 0.375, 0.25, 0.375, 0.375, 0.625, 0.375, 0.625, 0.5, 0.375, 0.5, 0.375, 0.625, 0.625, 0.625, 0.625, 0.75, 0.375, 0.75, 0.375, 0.875, 0.625, 0.875, 0.625, 1.0, 0.375, 1.0, 0.25, 0.625, 0.375, 0.625, 0.375, 0.75, 0.25, 0.75, 0.75, 0.625, 0.875, 0.625, 0.875, 0.75, 0.75, 0.75, 0.625, 0.625, 0.75, 0.625, 0.75, 0.75, 0.625, 0.75, 0.125, 0.625, 0.25, 0.625, 0.25, 0.75, 0.125, 0.75, 0.375, 0.75, 0.625, 0.75, 0.625, 0.875, 0.375, 0.875, 0.375, 0.25, 0.625, 0.25, 0.625, 0.375, 0.375, 0.375, 0.125, 0.5, 0.25, 0.5, 0.25, 0.625, 0.125, 0.625, 0.625, 0.5, 0.75, 0.5, 0.75, 0.625, 0.625, 0.625, 0.75, 0.5, 0.875, 0.5, 0.875, 0.625, 0.75, 0.625, 0.25, 0.5, 0.375, 0.5, 0.375, 0.625, 0.25, 0.625, 0.375, 0.5, 0.625, 0.5, 0.625, 0.625, 0.375, 0.625, 0.375, 0.0, 0.625, 0.0, 0.625, 0.125, 0.375, 0.125])
me_053.use_remesh_fix_poles = True
me_053.use_remesh_preserve_attributes = False
me_053.update()
me_054 = bpy.data.meshes.new('큐브.054')
me_054.from_pydata([(-1.166, -1.0, -1.0), (-1.166, -1.0, 0.3021), (-1.166, 5.644, -1.0), (-1.166, 5.644, 0.3021), (1.81, -1.0, -1.0), (1.81, -1.0, 0.3021), (1.81, 5.644, -1.0), (1.81, 5.644, 0.3021)], [], [(0, 1, 3, 2), (2, 3, 7, 6), (6, 7, 5, 4), (4, 5, 1, 0), (2, 6, 4, 0), (7, 3, 1, 5)])
_uv = me_054.uv_layers.new(name='UV 맵')
_uv.uv.foreach_set('vector', [0.375, 0.0, 0.625, 0.0, 0.625, 0.25, 0.375, 0.25, 0.375, 0.25, 0.625, 0.25, 0.625, 0.5, 0.375, 0.5, 0.375, 0.5, 0.625, 0.5, 0.625, 0.75, 0.375, 0.75, 0.375, 0.75, 0.625, 0.75, 0.625, 1.0, 0.375, 1.0, 0.125, 0.5, 0.375, 0.5, 0.375, 0.75, 0.125, 0.75, 0.625, 0.5, 0.875, 0.5, 0.875, 0.75, 0.625, 0.75])
me_054.use_remesh_fix_poles = True
me_054.use_remesh_preserve_attributes = False
me_054.update()
me_055 = bpy.data.meshes.new('큐브.055')
me_055.from_pydata([(-1.166, -1.0, -1.0), (-1.166, -1.0, 0.3021), (-1.166, 5.644, -1.0), (-1.166, 5.644, 0.3021), (1.81, -1.0, -1.0), (1.81, -1.0, 0.3021), (1.81, 5.644, -1.0), (1.81, 5.644, 0.3021)], [], [(0, 1, 3, 2), (2, 3, 7, 6), (6, 7, 5, 4), (4, 5, 1, 0), (2, 6, 4, 0), (7, 3, 1, 5)])
_uv = me_055.uv_layers.new(name='UV 맵')
_uv.uv.foreach_set('vector', [0.375, 0.0, 0.625, 0.0, 0.625, 0.25, 0.375, 0.25, 0.375, 0.25, 0.625, 0.25, 0.625, 0.5, 0.375, 0.5, 0.375, 0.5, 0.625, 0.5, 0.625, 0.75, 0.375, 0.75, 0.375, 0.75, 0.625, 0.75, 0.625, 1.0, 0.375, 1.0, 0.125, 0.5, 0.375, 0.5, 0.375, 0.75, 0.125, 0.75, 0.625, 0.5, 0.875, 0.5, 0.875, 0.75, 0.625, 0.75])
me_055.use_remesh_fix_poles = True
me_055.use_remesh_preserve_attributes = False
me_055.update()
me_056 = bpy.data.meshes.new('큐브.056')
me_056.from_pydata([(-1.0, -1.0, -1.0), (-1.0, -1.0, 0.3021), (-1.0, 5.644, -1.0), (-1.0, 5.644, 0.3021), (1.81, -1.0, -1.0), (1.81, -1.0, 0.3021), (1.81, 5.644, -1.0), (1.81, 5.644, 0.3021)], [], [(0, 1, 3, 2), (2, 3, 7, 6), (6, 7, 5, 4), (4, 5, 1, 0), (2, 6, 4, 0), (7, 3, 1, 5)])
_uv = me_056.uv_layers.new(name='UV 맵')
_uv.uv.foreach_set('vector', [0.375, 0.0, 0.625, 0.0, 0.625, 0.25, 0.375, 0.25, 0.375, 0.25, 0.625, 0.25, 0.625, 0.5, 0.375, 0.5, 0.375, 0.5, 0.625, 0.5, 0.625, 0.75, 0.375, 0.75, 0.375, 0.75, 0.625, 0.75, 0.625, 1.0, 0.375, 1.0, 0.125, 0.5, 0.375, 0.5, 0.375, 0.75, 0.125, 0.75, 0.625, 0.5, 0.875, 0.5, 0.875, 0.75, 0.625, 0.75])
me_056.use_remesh_fix_poles = True
me_056.use_remesh_preserve_attributes = False
me_056.update()
me_057 = bpy.data.meshes.new('큐브.057')
me_057.from_pydata([(-1.0, -1.0, -1.0), (-1.0, -1.0, 0.3021), (-1.0, 5.644, -1.0), (-1.0, 5.644, 0.3021), (1.81, -1.0, -1.0), (1.81, -1.0, 0.3021), (1.81, 5.644, -1.0), (1.81, 5.644, 0.3021)], [], [(0, 1, 3, 2), (2, 3, 7, 6), (6, 7, 5, 4), (4, 5, 1, 0), (2, 6, 4, 0), (7, 3, 1, 5)])
_uv = me_057.uv_layers.new(name='UV 맵')
_uv.uv.foreach_set('vector', [0.375, 0.0, 0.625, 0.0, 0.625, 0.25, 0.375, 0.25, 0.375, 0.25, 0.625, 0.25, 0.625, 0.5, 0.375, 0.5, 0.375, 0.5, 0.625, 0.5, 0.625, 0.75, 0.375, 0.75, 0.375, 0.75, 0.625, 0.75, 0.625, 1.0, 0.375, 1.0, 0.125, 0.5, 0.375, 0.5, 0.375, 0.75, 0.125, 0.75, 0.625, 0.5, 0.875, 0.5, 0.875, 0.75, 0.625, 0.75])
me_057.use_remesh_fix_poles = True
me_057.use_remesh_preserve_attributes = False
me_057.update()
me_058 = bpy.data.meshes.new('큐브.058')
me_058.from_pydata([(-1.166, -1.0, -1.0), (-1.166, -1.0, 0.3021), (-1.166, 5.644, -1.0), (-1.166, 5.644, 0.3021), (1.81, -1.0, -1.0), (1.81, -1.0, 0.3021), (1.81, 5.644, -1.0), (1.81, 5.644, 0.3021)], [], [(0, 1, 3, 2), (2, 3, 7, 6), (6, 7, 5, 4), (4, 5, 1, 0), (2, 6, 4, 0), (7, 3, 1, 5)])
_uv = me_058.uv_layers.new(name='UV 맵')
_uv.uv.foreach_set('vector', [0.375, 0.0, 0.625, 0.0, 0.625, 0.25, 0.375, 0.25, 0.375, 0.25, 0.625, 0.25, 0.625, 0.5, 0.375, 0.5, 0.375, 0.5, 0.625, 0.5, 0.625, 0.75, 0.375, 0.75, 0.375, 0.75, 0.625, 0.75, 0.625, 1.0, 0.375, 1.0, 0.125, 0.5, 0.375, 0.5, 0.375, 0.75, 0.125, 0.75, 0.625, 0.5, 0.875, 0.5, 0.875, 0.75, 0.625, 0.75])
me_058.use_remesh_fix_poles = True
me_058.use_remesh_preserve_attributes = False
me_058.update()
me_059 = bpy.data.meshes.new('큐브.059')
me_059.from_pydata([(-1.0, -1.0, -1.0), (-1.0, -1.0, 0.3021), (-1.0, 5.644, -1.0), (-1.0, 5.644, 0.3021), (1.81, -1.0, -1.0), (1.81, -1.0, 0.3021), (1.81, 5.644, -1.0), (1.81, 5.644, 0.3021)], [], [(0, 1, 3, 2), (2, 3, 7, 6), (6, 7, 5, 4), (4, 5, 1, 0), (2, 6, 4, 0), (7, 3, 1, 5)])
_uv = me_059.uv_layers.new(name='UV 맵')
_uv.uv.foreach_set('vector', [0.375, 0.0, 0.625, 0.0, 0.625, 0.25, 0.375, 0.25, 0.375, 0.25, 0.625, 0.25, 0.625, 0.5, 0.375, 0.5, 0.375, 0.5, 0.625, 0.5, 0.625, 0.75, 0.375, 0.75, 0.375, 0.75, 0.625, 0.75, 0.625, 1.0, 0.375, 1.0, 0.125, 0.5, 0.375, 0.5, 0.375, 0.75, 0.125, 0.75, 0.625, 0.5, 0.875, 0.5, 0.875, 0.75, 0.625, 0.75])
me_059.use_remesh_fix_poles = True
me_059.use_remesh_preserve_attributes = False
me_059.update()
me_060 = bpy.data.meshes.new('큐브.060')
me_060.from_pydata([(-1.682, -1.0, -0.7674), (-1.682, -1.0, 0.5347), (-1.682, 5.644, -0.7674), (-1.682, 5.644, 0.5347), (1.81, -1.0, -1.0), (1.81, -1.0, 0.3021), (1.81, 5.644, -1.0), (1.81, 5.644, 0.3021)], [], [(0, 1, 3, 2), (2, 3, 7, 6), (6, 7, 5, 4), (4, 5, 1, 0), (2, 6, 4, 0), (7, 3, 1, 5)])
_uv = me_060.uv_layers.new(name='UV 맵')
_uv.uv.foreach_set('vector', [0.375, 0.0, 0.625, 0.0, 0.625, 0.25, 0.375, 0.25, 0.375, 0.25, 0.625, 0.25, 0.625, 0.5, 0.375, 0.5, 0.375, 0.5, 0.625, 0.5, 0.625, 0.75, 0.375, 0.75, 0.375, 0.75, 0.625, 0.75, 0.625, 1.0, 0.375, 1.0, 0.125, 0.5, 0.375, 0.5, 0.375, 0.75, 0.125, 0.75, 0.625, 0.5, 0.875, 0.5, 0.875, 0.75, 0.625, 0.75])
me_060.use_remesh_fix_poles = True
me_060.use_remesh_preserve_attributes = False
me_060.update()
me_061 = bpy.data.meshes.new('큐브.061')
me_061.from_pydata([(-1.0, -1.0, -1.0), (-1.0, -1.0, 0.3021), (-1.0, 5.644, -1.0), (-1.0, 5.644, 0.3021), (1.81, -1.0, -1.0), (1.81, -1.0, 0.3021), (1.81, 5.644, -1.0), (1.81, 5.644, 0.3021)], [], [(0, 1, 3, 2), (2, 3, 7, 6), (6, 7, 5, 4), (4, 5, 1, 0), (2, 6, 4, 0), (7, 3, 1, 5)])
_uv = me_061.uv_layers.new(name='UV 맵')
_uv.uv.foreach_set('vector', [0.375, 0.0, 0.625, 0.0, 0.625, 0.25, 0.375, 0.25, 0.375, 0.25, 0.625, 0.25, 0.625, 0.5, 0.375, 0.5, 0.375, 0.5, 0.625, 0.5, 0.625, 0.75, 0.375, 0.75, 0.375, 0.75, 0.625, 0.75, 0.625, 1.0, 0.375, 1.0, 0.125, 0.5, 0.375, 0.5, 0.375, 0.75, 0.125, 0.75, 0.625, 0.5, 0.875, 0.5, 0.875, 0.75, 0.625, 0.75])
me_061.use_remesh_fix_poles = True
me_061.use_remesh_preserve_attributes = False
me_061.update()
me_062 = bpy.data.meshes.new('큐브.062')
me_062.from_pydata([(-1.0, -1.0, -1.0), (-1.0, -1.0, 0.3021), (-1.0, 5.644, -1.0), (-1.0, 5.644, 0.3021), (1.81, -1.0, -1.0), (1.81, -1.0, 0.3021), (1.81, 5.644, -1.0), (1.81, 5.644, 0.3021)], [], [(0, 1, 3, 2), (2, 3, 7, 6), (6, 7, 5, 4), (4, 5, 1, 0), (2, 6, 4, 0), (7, 3, 1, 5)])
_uv = me_062.uv_layers.new(name='UV 맵')
_uv.uv.foreach_set('vector', [0.375, 0.0, 0.625, 0.0, 0.625, 0.25, 0.375, 0.25, 0.375, 0.25, 0.625, 0.25, 0.625, 0.5, 0.375, 0.5, 0.375, 0.5, 0.625, 0.5, 0.625, 0.75, 0.375, 0.75, 0.375, 0.75, 0.625, 0.75, 0.625, 1.0, 0.375, 1.0, 0.125, 0.5, 0.375, 0.5, 0.375, 0.75, 0.125, 0.75, 0.625, 0.5, 0.875, 0.5, 0.875, 0.75, 0.625, 0.75])
me_062.use_remesh_fix_poles = True
me_062.use_remesh_preserve_attributes = False
me_062.update()
me_063 = bpy.data.meshes.new('큐브.063')
me_063.from_pydata([(-1.0, -1.0, -1.0), (-1.0, -1.0, 0.3021), (-1.0, 5.644, -1.0), (-1.0, 5.644, 0.3021), (1.81, -1.0, -1.0), (1.81, -1.0, 0.3021), (1.81, 5.644, -1.0), (1.81, 5.644, 0.3021)], [], [(0, 1, 3, 2), (2, 3, 7, 6), (6, 7, 5, 4), (4, 5, 1, 0), (2, 6, 4, 0), (7, 3, 1, 5)])
_uv = me_063.uv_layers.new(name='UV 맵')
_uv.uv.foreach_set('vector', [0.375, 0.0, 0.625, 0.0, 0.625, 0.25, 0.375, 0.25, 0.375, 0.25, 0.625, 0.25, 0.625, 0.5, 0.375, 0.5, 0.375, 0.5, 0.625, 0.5, 0.625, 0.75, 0.375, 0.75, 0.375, 0.75, 0.625, 0.75, 0.625, 1.0, 0.375, 1.0, 0.125, 0.5, 0.375, 0.5, 0.375, 0.75, 0.125, 0.75, 0.625, 0.5, 0.875, 0.5, 0.875, 0.75, 0.625, 0.75])
me_063.use_remesh_fix_poles = True
me_063.use_remesh_preserve_attributes = False
me_063.update()
me_065 = bpy.data.meshes.new('큐브.065')
me_065.from_pydata([(-1.0, -1.0, -1.0), (-1.0, -1.0, 1.0), (-1.0, 1.0, -1.0), (-1.0, 1.0, 1.0), (1.0, -1.0, -1.0), (1.0, -1.0, 1.0), (1.0, 1.0, -1.0), (1.0, 1.0, 1.0)], [], [(0, 1, 3, 2), (2, 3, 7, 6), (6, 7, 5, 4), (4, 5, 1, 0), (2, 6, 4, 0), (7, 3, 1, 5)])
_uv = me_065.uv_layers.new(name='UV 맵')
_uv.uv.foreach_set('vector', [0.375, 0.0, 0.625, 0.0, 0.625, 0.25, 0.375, 0.25, 0.375, 0.25, 0.625, 0.25, 0.625, 0.5, 0.375, 0.5, 0.375, 0.5, 0.625, 0.5, 0.625, 0.75, 0.375, 0.75, 0.375, 0.75, 0.625, 0.75, 0.625, 1.0, 0.375, 1.0, 0.125, 0.5, 0.375, 0.5, 0.375, 0.75, 0.125, 0.75, 0.625, 0.5, 0.875, 0.5, 0.875, 0.75, 0.625, 0.75])
me_065.use_remesh_fix_poles = True
me_065.use_remesh_preserve_attributes = False
me_065.update()
me_066 = bpy.data.meshes.new('큐브.066')
me_066.from_pydata([(-1.0, -1.0, -1.0), (-1.0, -1.0, 0.3021), (-1.0, 5.644, -1.0), (-1.0, 5.644, 0.3021), (1.81, -1.0, -1.0), (1.81, -1.0, 0.3021), (1.81, 5.644, -1.0), (1.81, 5.644, 0.3021)], [], [(0, 1, 3, 2), (2, 3, 7, 6), (6, 7, 5, 4), (4, 5, 1, 0), (2, 6, 4, 0), (7, 3, 1, 5)])
_uv = me_066.uv_layers.new(name='UV 맵')
_uv.uv.foreach_set('vector', [0.375, 0.0, 0.625, 0.0, 0.625, 0.25, 0.375, 0.25, 0.375, 0.25, 0.625, 0.25, 0.625, 0.5, 0.375, 0.5, 0.375, 0.5, 0.625, 0.5, 0.625, 0.75, 0.375, 0.75, 0.375, 0.75, 0.625, 0.75, 0.625, 1.0, 0.375, 1.0, 0.125, 0.5, 0.375, 0.5, 0.375, 0.75, 0.125, 0.75, 0.625, 0.5, 0.875, 0.5, 0.875, 0.75, 0.625, 0.75])
me_066.use_remesh_fix_poles = True
me_066.use_remesh_preserve_attributes = False
me_066.update()
me_067 = bpy.data.meshes.new('큐브.067')
me_067.from_pydata([(-1.166, -1.0, -1.0), (-1.166, -1.0, 0.3021), (-1.166, 5.644, -1.0), (-1.166, 5.644, 0.3021), (1.81, -1.0, -1.0), (1.81, -1.0, 0.3021), (1.81, 5.644, -1.0), (1.81, 5.644, 0.3021)], [], [(0, 1, 3, 2), (2, 3, 7, 6), (6, 7, 5, 4), (4, 5, 1, 0), (2, 6, 4, 0), (7, 3, 1, 5)])
_uv = me_067.uv_layers.new(name='UV 맵')
_uv.uv.foreach_set('vector', [0.375, 0.0, 0.625, 0.0, 0.625, 0.25, 0.375, 0.25, 0.375, 0.25, 0.625, 0.25, 0.625, 0.5, 0.375, 0.5, 0.375, 0.5, 0.625, 0.5, 0.625, 0.75, 0.375, 0.75, 0.375, 0.75, 0.625, 0.75, 0.625, 1.0, 0.375, 1.0, 0.125, 0.5, 0.375, 0.5, 0.375, 0.75, 0.125, 0.75, 0.625, 0.5, 0.875, 0.5, 0.875, 0.75, 0.625, 0.75])
me_067.use_remesh_fix_poles = True
me_067.use_remesh_preserve_attributes = False
me_067.update()
me_010 = bpy.data.meshes.new('평면.010')
me_010.from_pydata([(-1.0, -1.0, 0.0), (1.0, -1.0, 0.0), (-1.0, 1.0, 0.0), (1.0, 1.0, 0.0)], [], [(0, 1, 3, 2)])
_uv = me_010.uv_layers.new(name='UV 맵')
_uv.uv.foreach_set('vector', [0.0, 0.0, 1.0, 0.0, 1.0, 1.0, 0.0, 1.0])
me_010.use_remesh_fix_poles = True
me_010.use_remesh_preserve_attributes = False
me_010.update()
me_068 = bpy.data.meshes.new('큐브.068')
me_068.from_pydata([(-1.012, -1.0, -2.139), (-1.0, -1.0, 0.3021), (-1.012, 1.0, -2.139), (-1.0, 1.0, 0.3021), (1.798, -1.0, -2.139), (1.81, -1.0, 0.3021), (1.798, 1.0, -2.139), (1.81, 1.0, 0.3021)], [], [(0, 1, 3, 2), (2, 3, 7, 6), (6, 7, 5, 4), (4, 5, 1, 0), (2, 6, 4, 0), (7, 3, 1, 5)])
_uv = me_068.uv_layers.new(name='UV 맵')
_uv.uv.foreach_set('vector', [0.375, 0.0, 0.625, 0.0, 0.625, 0.25, 0.375, 0.25, 0.375, 0.25, 0.625, 0.25, 0.625, 0.5, 0.375, 0.5, 0.375, 0.5, 0.625, 0.5, 0.625, 0.75, 0.375, 0.75, 0.375, 0.75, 0.625, 0.75, 0.625, 1.0, 0.375, 1.0, 0.125, 0.5, 0.375, 0.5, 0.375, 0.75, 0.125, 0.75, 0.625, 0.5, 0.875, 0.5, 0.875, 0.75, 0.625, 0.75])
me_068.use_remesh_fix_poles = True
me_068.use_remesh_preserve_attributes = False
me_068.update()
me_silverkey = bpy.data.meshes.new('silverkey')
me_silverkey.from_pydata([(-1.0, -1.0, 0.0), (1.0, -1.0, 0.0), (-1.0, 1.0, 0.0), (1.0, 1.0, 0.0)], [], [(0, 1, 3, 2)])
_uv = me_silverkey.uv_layers.new(name='UV 맵')
_uv.uv.foreach_set('vector', [0.0, 0.0, 1.0, 0.0, 1.0, 1.0, 0.0, 1.0])
me_silverkey.use_remesh_fix_poles = True
me_silverkey.use_remesh_preserve_attributes = False
me_silverkey.update()
me_mvc = bpy.data.meshes.new('mvc')
me_mvc.from_pydata([(-1.0, -1.0, -1.0), (-1.0, -1.0, 1.0), (-1.0, 1.0, -1.0), (-1.0, 1.0, 1.0), (1.0, -1.0, -1.0), (1.0, -1.0, 1.0), (1.0, 1.0, -1.0), (1.0, 1.0, 1.0)], [], [(0, 1, 3, 2), (2, 3, 7, 6), (6, 7, 5, 4), (4, 5, 1, 0), (2, 6, 4, 0), (7, 3, 1, 5)])
_uv = me_mvc.uv_layers.new(name='UV 맵')
_uv.uv.foreach_set('vector', [0.375, 0.0, 0.625, 0.0, 0.625, 0.25, 0.375, 0.25, 0.375, 0.25, 0.625, 0.25, 0.625, 0.5, 0.375, 0.5, 0.375, 0.5, 0.625, 0.5, 0.625, 0.75, 0.375, 0.75, 0.375, 0.75, 0.625, 0.75, 0.625, 1.0, 0.375, 1.0, 0.125, 0.5, 0.375, 0.5, 0.375, 0.75, 0.125, 0.75, 0.625, 0.5, 0.875, 0.5, 0.875, 0.75, 0.625, 0.75])
me_mvc.use_remesh_fix_poles = True
me_mvc.use_remesh_preserve_attributes = False
me_mvc.update()
me_event = bpy.data.meshes.new('event')
me_event.from_pydata([(-1.0, -1.0, 0.0), (1.0, -1.0, 0.0), (-1.0, 1.0, 0.0), (1.0, 1.0, 0.0)], [], [(0, 1, 3, 2)])
_uv = me_event.uv_layers.new(name='UV 맵')
_uv.uv.foreach_set('vector', [0.0, 0.0, 1.0, 0.0, 1.0, 1.0, 0.0, 1.0])
me_event.use_remesh_fix_poles = True
me_event.use_remesh_preserve_attributes = False
me_event.update()
me_011 = bpy.data.meshes.new('평면.011')
me_011.from_pydata([(-1.0, -1.0, 0.0), (1.0, -1.0, 0.0), (-1.0, 1.0, 0.0), (1.0, 1.0, 0.0)], [], [(0, 1, 3, 2)])
_uv = me_011.uv_layers.new(name='UV 맵')
_uv.uv.foreach_set('vector', [0.0, 0.0, 1.0, 0.0, 1.0, 1.0, 0.0, 1.0])
me_011.use_remesh_fix_poles = True
me_011.use_remesh_preserve_attributes = False
me_011.update()
me_012 = bpy.data.meshes.new('평면.012')
me_012.from_pydata([(-1.0, -1.0, 0.0), (1.0, -1.0, 0.0), (-1.0, 1.0, 0.0), (1.0, 1.0, 0.0)], [], [(0, 1, 3, 2)])
_uv = me_012.uv_layers.new(name='UV 맵')
_uv.uv.foreach_set('vector', [0.0, 0.0, 1.0, 0.0, 1.0, 1.0, 0.0, 1.0])
me_012.use_remesh_fix_poles = True
me_012.use_remesh_preserve_attributes = False
me_012.update()
me_013 = bpy.data.meshes.new('평면.013')
me_013.from_pydata([(-1.0, -1.0, 0.0), (1.0, -1.0, 0.0), (-1.0, 1.0, 0.0), (1.0, 1.0, 0.0)], [], [(0, 1, 3, 2)])
_uv = me_013.uv_layers.new(name='UV 맵')
_uv.uv.foreach_set('vector', [0.0, 0.0, 1.0, 0.0, 1.0, 1.0, 0.0, 1.0])
me_013.use_remesh_fix_poles = True
me_013.use_remesh_preserve_attributes = False
me_013.update()
me_014 = bpy.data.meshes.new('평면.014')
me_014.from_pydata([(-1.0, -1.0, 0.0), (1.0, -1.0, 0.0), (-1.0, 1.0, 0.0), (1.0, 1.0, 0.0)], [], [(0, 1, 3, 2)])
_uv = me_014.uv_layers.new(name='UV 맵')
_uv.uv.foreach_set('vector', [0.0, 0.0, 1.0, 0.0, 1.0, 1.0, 0.0, 1.0])
me_014.use_remesh_fix_poles = True
me_014.use_remesh_preserve_attributes = False
me_014.update()
me_015 = bpy.data.meshes.new('평면.015')
me_015.from_pydata([(-1.0, -1.0, 0.0), (1.0, -1.0, 0.0), (-1.0, 1.0, 0.0), (1.0, 1.0, 0.0)], [], [(0, 1, 3, 2)])
_uv = me_015.uv_layers.new(name='UV 맵')
_uv.uv.foreach_set('vector', [0.0, 0.0, 1.0, 0.0, 1.0, 1.0, 0.0, 1.0])
me_015.use_remesh_fix_poles = True
me_015.use_remesh_preserve_attributes = False
me_015.update()
me_016 = bpy.data.meshes.new('평면.016')
me_016.from_pydata([(-1.0, -1.0, 0.0), (1.0, -1.0, 0.0), (-1.0, 1.0, 0.0), (1.0, 1.0, 0.0)], [], [(0, 1, 3, 2)])
_uv = me_016.uv_layers.new(name='UV 맵')
_uv.uv.foreach_set('vector', [0.0, 0.0, 1.0, 0.0, 1.0, 1.0, 0.0, 1.0])
me_016.use_remesh_fix_poles = True
me_016.use_remesh_preserve_attributes = False
me_016.update()
me_018 = bpy.data.meshes.new('평면.018')
me_018.from_pydata([(-1.0, -1.0, 0.0), (1.0, -1.0, 0.0), (-1.0, 1.0, 0.0), (1.0, 1.0, 0.0)], [], [(0, 1, 3, 2)])
_uv = me_018.uv_layers.new(name='UV 맵')
_uv.uv.foreach_set('vector', [0.0, 0.0, 1.0, 0.0, 1.0, 1.0, 0.0, 1.0])
me_018.use_remesh_fix_poles = True
me_018.use_remesh_preserve_attributes = False
me_018.update()
me_019 = bpy.data.meshes.new('평면.019')
me_019.from_pydata([(-1.0, -1.0, 0.0), (1.0, -1.0, 0.0), (-1.0, 1.0, 0.0), (1.0, 1.0, 0.0)], [], [(0, 1, 3, 2)])
_uv = me_019.uv_layers.new(name='UV 맵')
_uv.uv.foreach_set('vector', [0.0, 0.0, 1.0, 0.0, 1.0, 1.0, 0.0, 1.0])
me_019.use_remesh_fix_poles = True
me_019.use_remesh_preserve_attributes = False
me_019.update()
me_020 = bpy.data.meshes.new('평면.020')
me_020.from_pydata([(-1.0, -1.0, 0.0), (1.0, -1.0, 0.0), (-1.0, 1.0, 0.0), (1.0, 1.0, 0.0)], [], [(0, 1, 3, 2)])
_uv = me_020.uv_layers.new(name='UV 맵')
_uv.uv.foreach_set('vector', [0.0, 0.0, 1.0, 0.0, 1.0, 1.0, 0.0, 1.0])
me_020.use_remesh_fix_poles = True
me_020.use_remesh_preserve_attributes = False
me_020.update()
me_021 = bpy.data.meshes.new('평면.021')
me_021.from_pydata([(-1.0, -1.0, 0.0), (1.0, -1.0, 0.0), (-1.0, 1.0, 0.0), (1.0, 1.0, 0.0)], [], [(0, 1, 3, 2)])
_uv = me_021.uv_layers.new(name='UV 맵')
_uv.uv.foreach_set('vector', [0.0, 0.0, 1.0, 0.0, 1.0, 1.0, 0.0, 1.0])
me_021.use_remesh_fix_poles = True
me_021.use_remesh_preserve_attributes = False
me_021.update()
me_022 = bpy.data.meshes.new('평면.022')
me_022.from_pydata([(-1.0, -1.0, 0.0), (1.0, -1.0, 0.0), (-1.0, 1.0, 0.0), (1.0, 1.0, 0.0)], [], [(0, 1, 3, 2)])
_uv = me_022.uv_layers.new(name='UV 맵')
_uv.uv.foreach_set('vector', [0.0, 0.0, 1.0, 0.0, 1.0, 1.0, 0.0, 1.0])
me_022.use_remesh_fix_poles = True
me_022.use_remesh_preserve_attributes = False
me_022.update()
me_023_1 = bpy.data.meshes.new('평면.023')
me_023_1.from_pydata([(-1.0, -1.0, 0.0), (1.0, -1.0, 0.0), (-1.0, 1.0, 0.0), (1.0, 1.0, 0.0)], [], [(0, 1, 3, 2)])
_uv = me_023_1.uv_layers.new(name='UV 맵')
_uv.uv.foreach_set('vector', [0.0, 0.0, 1.0, 0.0, 1.0, 1.0, 0.0, 1.0])
me_023_1.use_remesh_fix_poles = True
me_023_1.use_remesh_preserve_attributes = False
me_023_1.update()
me_mvc2 = bpy.data.meshes.new('mvc2')
me_mvc2.from_pydata([(-1.0, -1.0, -1.0), (-1.0, -1.0, 0.3021), (-1.0, 5.644, -1.0), (-1.0, 5.644, 0.3021), (1.81, -1.0, -1.0), (1.81, -1.0, 0.3021), (1.81, 5.644, -1.0), (1.81, 5.644, 0.3021)], [], [(0, 1, 3, 2), (2, 3, 7, 6), (6, 7, 5, 4), (4, 5, 1, 0), (2, 6, 4, 0), (7, 3, 1, 5)])
_uv = me_mvc2.uv_layers.new(name='UV 맵')
_uv.uv.foreach_set('vector', [0.375, 0.0, 0.625, 0.0, 0.625, 0.25, 0.375, 0.25, 0.375, 0.25, 0.625, 0.25, 0.625, 0.5, 0.375, 0.5, 0.375, 0.5, 0.625, 0.5, 0.625, 0.75, 0.375, 0.75, 0.375, 0.75, 0.625, 0.75, 0.625, 1.0, 0.375, 1.0, 0.125, 0.5, 0.375, 0.5, 0.375, 0.75, 0.125, 0.75, 0.625, 0.5, 0.875, 0.5, 0.875, 0.75, 0.625, 0.75])
me_mvc2.use_remesh_fix_poles = True
me_mvc2.use_remesh_preserve_attributes = False
me_mvc2.update()
me_event2 = bpy.data.meshes.new('event2')
me_event2.from_pydata([(-1.0, -1.0, 0.0), (1.0, -1.0, 0.0), (-1.0, 1.0, 0.0), (1.0, 1.0, 0.0)], [], [(0, 1, 3, 2)])
_uv = me_event2.uv_layers.new(name='UV 맵')
_uv.uv.foreach_set('vector', [0.0, 0.0, 1.0, 0.0, 1.0, 1.0, 0.0, 1.0])
me_event2.use_remesh_fix_poles = True
me_event2.use_remesh_preserve_attributes = False
me_event2.update()
me_003_2 = bpy.data.meshes.new('실린더.003')
me_003_2.from_pydata([(0.0, 1.0, -1.0), (0.0, 1.0, 1.0), (0.3612, 0.9325, -1.0), (0.3612, 0.9325, 1.0), (0.6737, 0.739, -1.0), (0.6737, 0.739, 1.0), (0.8952, 0.4457, -1.0), (0.8952, 0.4457, 1.0), (0.9957, 0.09227, -1.0), (0.9957, 0.09227, 1.0), (0.9618, -0.2737, -1.0), (0.9618, -0.2737, 1.0), (0.798, -0.6026, -1.0), (0.798, -0.6026, 1.0), (0.5264, -0.8502, -1.0), (0.5264, -0.8502, 1.0), (0.1837, -0.983, -1.0), (0.1837, -0.983, 1.0), (-0.1837, -0.983, -1.0), (-0.1837, -0.983, 1.0), (-0.5264, -0.8502, -1.0), (-0.5264, -0.8502, 1.0), (-0.798, -0.6026, -1.0), (-0.798, -0.6026, 1.0), (-0.9618, -0.2737, -1.0), (-0.9618, -0.2737, 1.0), (-0.9957, 0.09227, -1.0), (-0.9957, 0.09227, 1.0), (-0.8952, 0.4457, -1.0), (-0.8952, 0.4457, 1.0), (-0.6737, 0.739, -1.0), (-0.6737, 0.739, 1.0), (-0.3612, 0.9325, -1.0), (-0.3612, 0.9325, 1.0)], [], [(0, 1, 3, 2), (2, 3, 5, 4), (4, 5, 7, 6), (6, 7, 9, 8), (8, 9, 11, 10), (10, 11, 13, 12), (12, 13, 15, 14), (14, 15, 17, 16), (16, 17, 19, 18), (18, 19, 21, 20), (20, 21, 23, 22), (22, 23, 25, 24), (24, 25, 27, 26), (26, 27, 29, 28), (28, 29, 31, 30), (3, 1, 33, 31, 29, 27, 25, 23, 21, 19, 17, 15, 13, 11, 9, 7, 5), (30, 31, 33, 32), (32, 33, 1, 0), (0, 2, 4, 6, 8, 10, 12, 14, 16, 18, 20, 22, 24, 26, 28, 30, 32)])
_uv = me_003_2.uv_layers.new(name='UV 맵')
_uv.uv.foreach_set('vector', [1.0, 0.5, 1.0, 1.0, 0.9412, 1.0, 0.9412, 0.5, 0.9412, 0.5, 0.9412, 1.0, 0.8824, 1.0, 0.8824, 0.5, 0.8824, 0.5, 0.8824, 1.0, 0.8235, 1.0, 0.8235, 0.5, 0.8235, 0.5, 0.8235, 1.0, 0.7647, 1.0, 0.7647, 0.5, 0.7647, 0.5, 0.7647, 1.0, 0.7059, 1.0, 0.7059, 0.5, 0.7059, 0.5, 0.7059, 1.0, 0.6471, 1.0, 0.6471, 0.5, 0.6471, 0.5, 0.6471, 1.0, 0.5882, 1.0, 0.5882, 0.5, 0.5882, 0.5, 0.5882, 1.0, 0.5294, 1.0, 0.5294, 0.5, 0.5294, 0.5, 0.5294, 1.0, 0.4706, 1.0, 0.4706, 0.5, 0.4706, 0.5, 0.4706, 1.0, 0.4118, 1.0, 0.4118, 0.5, 0.4118, 0.5, 0.4118, 1.0, 0.3529, 1.0, 0.3529, 0.5, 0.3529, 0.5, 0.3529, 1.0, 0.2941, 1.0, 0.2941, 0.5, 0.2941, 0.5, 0.2941, 1.0, 0.2353, 1.0, 0.2353, 0.5, 0.2353, 0.5, 0.2353, 1.0, 0.1765, 1.0, 0.1765, 0.5, 0.1765, 0.5, 0.1765, 1.0, 0.1176, 1.0, 0.1176, 0.5, 0.3367, 0.4738, 0.25, 0.49, 0.1633, 0.4738, 0.08831, 0.4274, 0.03516, 0.357, 0.01102, 0.2721, 0.01916, 0.1843, 0.05848, 0.1054, 0.1237, 0.04595, 0.2059, 0.01409, 0.2941, 0.01409, 0.3763, 0.04595, 0.4415, 0.1054, 0.4808, 0.1843, 0.489, 0.2721, 0.4648, 0.357, 0.4117, 0.4274, 0.1176, 0.5, 0.1176, 1.0, 0.05882, 1.0, 0.05882, 0.5, 0.05882, 0.5, 0.05882, 1.0, 5.215e-08, 1.0, 5.215e-08, 0.5, 0.75, 0.49, 0.8367, 0.4738, 0.9117, 0.4274, 0.9648, 0.357, 0.989, 0.2721, 0.9808, 0.1843, 0.9415, 0.1054, 0.8763, 0.04595, 0.7941, 0.01409, 0.7059, 0.01409, 0.6237, 0.04595, 0.5585, 0.1054, 0.5192, 0.1843, 0.511, 0.2721, 0.5352, 0.357, 0.5883, 0.4274, 0.6633, 0.4738])
me_003_2.use_remesh_fix_poles = True
me_003_2.use_remesh_preserve_attributes = False
me_003_2.update()

# ---- objects
ob_x = bpy.data.objects.new('평면', me_001)
ob_001 = bpy.data.objects.new('평면.001', me_003)
ob_002 = bpy.data.objects.new('평면.002', me_004)
ob_003 = bpy.data.objects.new('평면.003', me_005)
ob_001_1 = bpy.data.objects.new('큐브.001', me_001_1)
ob_003_1 = bpy.data.objects.new('큐브.003', me_003_1)
ob_002_1 = bpy.data.objects.new('큐브.002', me_023)
ob_004 = bpy.data.objects.new('큐브.004', me_024)
ob_005 = bpy.data.objects.new('큐브.005', me_027)
ob_006 = bpy.data.objects.new('큐브.006', me_028)
ob_007 = bpy.data.objects.new('큐브.007', me_030)
ob_shambler1 = bpy.data.objects.new('shambler1', me_x)
ob_ogre1 = bpy.data.objects.new('ogre1', me_002)
ob_x_1 = bpy.data.objects.new('실린더', me_001_2)
ob_001_2 = bpy.data.objects.new('실린더.001', me_002_1)
ob_008 = bpy.data.objects.new('큐브.008', me_031)
ob_009 = bpy.data.objects.new('큐브.009', me_032)
ob_010 = bpy.data.objects.new('큐브.010', me_033)
ob_011 = bpy.data.objects.new('큐브.011', me_034)
ob_012 = bpy.data.objects.new('큐브.012', me_035)
ob_013 = bpy.data.objects.new('큐브.013', me_036)
ob_014 = bpy.data.objects.new('큐브.014', me_037)
ob_015 = bpy.data.objects.new('큐브.015', me_038)
ob_016 = bpy.data.objects.new('큐브.016', me_039)
ob_017 = bpy.data.objects.new('큐브.017', me_040)
ob_018 = bpy.data.objects.new('큐브.018', me_041)
ob_020 = bpy.data.objects.new('큐브.020', me_043)
ob_022 = bpy.data.objects.new('큐브.022', me_045)
ob_024 = bpy.data.objects.new('큐브.024', me_047)
ob_025 = bpy.data.objects.new('큐브.025', me_048)
ob_026 = bpy.data.objects.new('큐브.026', me_049)
ob_028 = bpy.data.objects.new('큐브.028', me_051)
ob_029 = bpy.data.objects.new('큐브.029', me_052)
ob_shub = bpy.data.objects.new('shub', me_006)
ob_teleporter = bpy.data.objects.new('teleporter', me_009)
ob_x_2 = bpy.data.objects.new('큐브', me_053)
ob_021 = bpy.data.objects.new('큐브.021', me_054)
ob_030 = bpy.data.objects.new('큐브.030', me_055)
ob_031 = bpy.data.objects.new('큐브.031', me_056)
ob_023 = bpy.data.objects.new('큐브.023', me_057)
ob_027 = bpy.data.objects.new('큐브.027', me_058)
ob_032 = bpy.data.objects.new('큐브.032', me_059)
ob_033 = bpy.data.objects.new('큐브.033', me_060)
ob_034 = bpy.data.objects.new('큐브.034', me_061)
ob_035 = bpy.data.objects.new('큐브.035', me_062)
ob_036 = bpy.data.objects.new('큐브.036', me_063)
ob_037 = bpy.data.objects.new('큐브.037', me_065)
ob_019 = bpy.data.objects.new('큐브.019', me_066)
ob_038 = bpy.data.objects.new('큐브.038', me_067)
ob_ogre1_001 = bpy.data.objects.new('ogre1.001', me_010)
ob_039 = bpy.data.objects.new('큐브.039', me_068)
ob_silverkey = bpy.data.objects.new('silverkey', me_silverkey)
ob_mvc = bpy.data.objects.new('mvc', me_mvc)
ob_event = bpy.data.objects.new('event', me_event)
ob_ogre1_002 = bpy.data.objects.new('ogre1.002', me_011)
ob_healthb = bpy.data.objects.new('healthb', me_012)
ob_healthb_001 = bpy.data.objects.new('healthb.001', me_013)
ob_shambler1_001 = bpy.data.objects.new('shambler1.001', me_014)
ob_deathknight = bpy.data.objects.new('deathknight', me_015)
ob_deathknight_001 = bpy.data.objects.new('deathknight.001', me_016)
ob_deathknight_003 = bpy.data.objects.new('deathknight.003', me_018)
ob_deathknight_004 = bpy.data.objects.new('deathknight.004', me_019)
ob_deathknight_005 = bpy.data.objects.new('deathknight.005', me_020)
ob_ammobox = bpy.data.objects.new('ammobox', me_021)
ob_ammobox_001 = bpy.data.objects.new('ammobox.001', me_022)
ob_ammobox_002 = bpy.data.objects.new('ammobox.002', me_023_1)
ob_mvc2 = bpy.data.objects.new('mvc2', me_mvc2)
ob_event2 = bpy.data.objects.new('event2', me_event2)
ob_002_2 = bpy.data.objects.new('실린더.002', me_003_2)

# ---- transforms, parenting, visibility, modifiers, constraints
ob_x.location = (3.0, 6.8, 10.0)
ob_x.rotation_euler = (1.571, 1.571, 0.0)
ob_x.scale = (8.0, 8.0, 1.0)
_m = ob_x.modifiers.new('솔리디파이', 'SOLIDIFY')
_m.thickness = 1.58
ob_001.location = (3.0, -9.0, 10.0)
ob_001.rotation_euler = (1.571, 1.571, 0.0)
ob_001.scale = (8.0, 8.0, 1.0)
_m = ob_001.modifiers.new('솔리디파이', 'SOLIDIFY')
_m.thickness = 1.58
ob_002.location = (3.0, -0.2, 19.03)
ob_002.scale = (8.0, 8.0, 1.0)
_m = ob_002.modifiers.new('솔리디파이', 'SOLIDIFY')
_m.thickness = 1.58
ob_003.location = (-3.99, -0.2, 10.0)
ob_003.rotation_euler = (0.0, 1.571, 0.0)
ob_003.scale = (8.0, 8.0, 1.0)
_m = ob_003.modifiers.new('솔리디파이', 'SOLIDIFY')
_m.thickness = 1.58
ob_001_1.location = (0.4607, -1.151, 3.0)
ob_001_1.scale = (5.667, 8.0, 1.0)
ob_003_1.location = (18.83, 7.37, 10.93)
ob_003_1.rotation_euler = (1.571, 0.0, 0.0)
ob_003_1.scale = (8.0, 8.0, 1.0)
ob_002_1.location = (18.83, -7.597, 10.93)
ob_002_1.rotation_euler = (1.571, 0.0, 0.0)
ob_002_1.scale = (8.0, 8.0, 1.0)
ob_004.location = (18.83, -7.597, 10.93)
ob_004.rotation_euler = (1.571, 0.0, 0.0)
ob_004.scale = (8.0, 8.0, 1.0)
ob_005.location = (32.5, -21.74, 10.93)
ob_005.rotation_euler = (1.571, 0.0, 1.571)
ob_005.scale = (8.0, 8.0, 1.0)
ob_006.location = (32.5, 15.25, 10.93)
ob_006.rotation_euler = (1.571, 0.0, 1.571)
ob_006.scale = (8.0, 8.0, 1.0)
ob_007.location = (39.12, 0.5855, 3.0)
ob_007.scale = (6.977, 30.95, 1.0)
ob_shambler1.location = (42.11, -18.29, 3.955)
ob_ogre1.location = (47.65, 23.18, 3.955)
ob_x_1.location = (57.89, -17.14, 13.22)
ob_x_1.scale = (3.387, 3.387, 9.837)
ob_001_2.location = (57.89, 20.64, 13.22)
ob_001_2.scale = (3.387, 3.387, 9.837)
ob_008.location = (39.12, 0.5855, 19.63)
ob_008.scale = (6.977, 30.95, 1.0)
ob_009.location = (49.1, 28.78, 10.93)
ob_009.rotation_euler = (1.571, 0.0, 0.0)
ob_009.scale = (17.03, 8.0, 1.0)
ob_010.location = (49.1, -29.28, 10.93)
ob_010.rotation_euler = (1.571, 0.0, 0.0)
ob_010.scale = (17.03, 8.0, 1.0)
ob_011.location = (86.09, -59.83, 14.89)
ob_011.rotation_euler = (1.571, -4.896e-09, -0.04324)
ob_011.scale = (17.03, 13.52, 1.0)
ob_012.location = (92.8, -39.24, -4.225)
ob_012.rotation_euler = (1.571, 2.881e-08, -0.7197)
ob_012.scale = (17.03, 6.501, 7.924)
ob_013.location = (131.7, -64.57, 14.62)
ob_013.rotation_euler = (1.571, 3.252e-09, -0.199)
ob_013.scale = (17.03, 13.52, 1.0)
ob_014.location = (132.2, -62.12, -4.502)
ob_014.rotation_euler = (1.571, 3.252e-09, -0.199)
ob_014.scale = (17.03, 6.501, 7.924)
ob_015.location = (178.2, -70.17, 14.62)
ob_015.rotation_euler = (1.571, -4.871e-09, -0.01343)
ob_015.scale = (17.03, 13.52, 1.0)
ob_016.location = (178.3, -67.67, -4.502)
ob_016.rotation_euler = (1.571, -4.871e-09, -0.01343)
ob_016.scale = (17.03, 6.501, 7.924)
ob_017.location = (186.5, 80.65, 14.89)
ob_017.rotation_euler = (1.571, 2.742e-08, -3.183)
ob_017.scale = (17.03, 13.52, 1.0)
ob_018.location = (186.4, 78.15, -4.225)
ob_018.rotation_euler = (1.571, 2.742e-08, -3.183)
ob_018.scale = (17.03, 6.501, 7.924)
ob_020.location = (141.4, 71.27, -4.502)
ob_020.rotation_euler = (1.571, 3.823e-08, -2.663)
ob_020.scale = (17.03, 6.501, 7.924)
ob_022.location = (102.0, 46.69, -4.502)
ob_022.rotation_euler = (1.571, 4.167e-08, -2.477)
ob_022.scale = (17.03, 6.501, 7.924)
ob_024.location = (218.3, -55.03, -4.502)
ob_024.rotation_euler = (1.571, -4.871e-09, 0.9405)
ob_024.scale = (17.03, 6.501, 7.924)
ob_025.location = (239.3, -5.056, 14.62)
ob_025.rotation_euler = (1.571, -4.871e-09, 1.566)
ob_025.scale = (27.17, 13.52, 1.0)
ob_026.location = (236.8, -5.036, -4.502)
ob_026.rotation_euler = (1.571, -4.871e-09, 1.566)
ob_026.scale = (27.17, 6.501, 7.924)
ob_028.location = (224.9, 55.04, -4.573)
ob_028.rotation_euler = (1.571, -4.871e-09, 2.373)
ob_028.scale = (18.29, 6.501, 7.924)
ob_029.location = (93.71, -4.303, -4.502)
ob_029.rotation_euler = (1.571, -4.871e-09, 1.566)
ob_029.scale = (27.17, 6.501, 7.924)
ob_shub.location = (158.8, 1.225, 3.955)
ob_teleporter.location = (137.5, -56.49, 1.388)
ob_x_2.location = (166.1, 7.138, 1.307)
ob_x_2.scale = (23.36, 23.36, 1.585)
ob_021.location = (70.78, -41.1, 14.89)
ob_021.rotation_euler = (1.571, 4.366e-08, -1.604)
ob_021.scale = (9.52, 13.52, 1.0)
ob_030.location = (73.79, 48.68, 14.89)
ob_030.rotation_euler = (1.571, 4.366e-08, -1.604)
ob_030.scale = (9.52, 13.52, 1.0)
ob_031.location = (86.59, 60.76, 14.89)
ob_031.rotation_euler = (1.571, -4.896e-09, -0.04324)
ob_031.scale = (17.03, 13.52, 1.0)
ob_023.location = (235.2, -56.54, 14.89)
ob_023.rotation_euler = (1.571, -4.393e-08, 1.467)
ob_023.scale = (17.03, 13.52, 1.0)
ob_027.location = (215.6, -70.68, 14.89)
ob_027.rotation_euler = (1.571, -4.097e-08, -0.09447)
ob_027.scale = (9.52, 13.52, 1.0)
ob_032.location = (224.7, 77.43, 14.89)
ob_032.rotation_euler = (1.571, -4.393e-08, 3.085)
ob_032.scale = (17.03, 13.52, 1.0)
ob_033.location = (239.7, 58.48, 14.89)
ob_033.rotation_euler = (1.571, -4.097e-08, 1.523)
ob_033.scale = (9.52, 13.52, 1.0)
ob_034.location = (219.7, -5.348, 11.53)
ob_034.rotation_euler = (1.571, 3.252e-09, 1.571)
ob_034.scale = (17.03, 13.52, 1.0)
ob_035.location = (94.82, -34.7, 11.53)
ob_035.rotation_euler = (1.571, 3.252e-09, 1.523)
ob_035.scale = (31.61, 13.52, 1.0)
ob_036.location = (171.2, 58.28, 11.53)
ob_036.rotation_euler = (1.571, 3.252e-09, -0.04792)
ob_036.scale = (17.03, 13.52, 1.0)
ob_037.location = (136.6, -55.83, 8.353)
ob_037.rotation_euler = (0.0, 0.0, 1.571)
ob_037.scale = (3.876, 0.4775, 7.293)
ob_019.location = (140.0, 82.59, 14.89)
ob_019.rotation_euler = (1.571, 2.742e-08, -3.183)
ob_019.scale = (17.03, 13.52, 1.0)
ob_038.location = (115.5, 76.37, 14.89)
ob_038.rotation_euler = (1.571, 4.366e-08, -1.604)
ob_038.scale = (9.52, 13.52, 1.0)
ob_ogre1_001.location = (90.18, 36.27, 1.644)
ob_039.location = (94.01, 53.92, 1.679)
ob_039.rotation_euler = (1.571, -4.871e-09, 1.566)
ob_039.scale = (1.058, 1.013, 1.235)
ob_silverkey.location = (92.97, 54.44, 2.594)
ob_mvc.location = (163.3, -58.64, 5.341)
ob_mvc.rotation_euler = (0.0, 0.0, 1.571)
ob_mvc.scale = (11.01, 1.031, 1.169)
ob_event.location = (165.5, -58.6, 1.388)
ob_ogre1_002.location = (120.1, 55.01, 1.644)
ob_healthb.location = (128.0, 55.01, 1.644)
ob_healthb_001.location = (128.0, 58.6, 1.644)
ob_shambler1_001.location = (212.1, -50.8, 3.955)
ob_deathknight.location = (229.8, 7.769, 1.773)
ob_deathknight_001.location = (232.8, 7.769, 1.773)
ob_deathknight_003.location = (231.5, 12.43, 1.773)
ob_deathknight_004.location = (234.5, 12.43, 1.773)
ob_deathknight_005.location = (228.4, 12.43, 1.773)
ob_ammobox.location = (230.8, 41.48, 1.145)
ob_ammobox_001.location = (228.0, 41.48, 1.145)
ob_ammobox_002.location = (225.3, 41.48, 1.145)
ob_mvc2.location = (229.1, 25.33, 5.617)
ob_mvc2.rotation_euler = (1.571, 3.252e-09, -0.04792)
ob_mvc2.scale = (9.887, 4.925, 1.0)
ob_event2.location = (229.5, 29.77, 1.145)
ob_002_2.location = (230.4, -21.63, 13.22)
ob_002_2.scale = (3.387, 3.387, 9.837)

# ---- collection membership
col_collection.objects.link(ob_x)
col_collection.objects.link(ob_001)
col_collection.objects.link(ob_002)
col_collection.objects.link(ob_003)
col_collection.objects.link(ob_001_1)
col_collection.objects.link(ob_003_1)
col_collection.objects.link(ob_002_1)
col_collection.objects.link(ob_004)
col_collection.objects.link(ob_005)
col_collection.objects.link(ob_006)
col_collection.objects.link(ob_007)
col_collection.objects.link(ob_shambler1)
col_collection.objects.link(ob_ogre1)
col_collection.objects.link(ob_x_1)
col_collection.objects.link(ob_001_2)
col_collection.objects.link(ob_008)
col_collection.objects.link(ob_009)
col_collection.objects.link(ob_010)
col_collection.objects.link(ob_011)
col_collection.objects.link(ob_012)
col_collection.objects.link(ob_013)
col_collection.objects.link(ob_014)
col_collection.objects.link(ob_015)
col_collection.objects.link(ob_016)
col_collection.objects.link(ob_017)
col_collection.objects.link(ob_018)
col_collection.objects.link(ob_020)
col_collection.objects.link(ob_022)
col_collection.objects.link(ob_024)
col_collection.objects.link(ob_025)
col_collection.objects.link(ob_026)
col_collection.objects.link(ob_028)
col_collection.objects.link(ob_029)
col_collection.objects.link(ob_shub)
col_collection.objects.link(ob_teleporter)
col_collection.objects.link(ob_x_2)
col_collection.objects.link(ob_021)
col_collection.objects.link(ob_030)
col_collection.objects.link(ob_031)
col_collection.objects.link(ob_023)
col_collection.objects.link(ob_027)
col_collection.objects.link(ob_032)
col_collection.objects.link(ob_033)
col_collection.objects.link(ob_034)
col_collection.objects.link(ob_035)
col_collection.objects.link(ob_036)
col_collection.objects.link(ob_037)
col_collection.objects.link(ob_019)
col_collection.objects.link(ob_038)
col_collection.objects.link(ob_ogre1_001)
col_collection.objects.link(ob_039)
col_collection.objects.link(ob_silverkey)
col_collection.objects.link(ob_mvc)
col_collection.objects.link(ob_event)
col_collection.objects.link(ob_ogre1_002)
col_collection.objects.link(ob_healthb)
col_collection.objects.link(ob_healthb_001)
col_collection.objects.link(ob_shambler1_001)
col_collection.objects.link(ob_deathknight)
col_collection.objects.link(ob_deathknight_001)
col_collection.objects.link(ob_deathknight_003)
col_collection.objects.link(ob_deathknight_004)
col_collection.objects.link(ob_deathknight_005)
col_collection.objects.link(ob_ammobox)
col_collection.objects.link(ob_ammobox_001)
col_collection.objects.link(ob_ammobox_002)
col_collection.objects.link(ob_mvc2)
col_collection.objects.link(ob_event2)
col_collection.objects.link(ob_002_2)

# ---- scene / render settings (as saved in the file)
scene.frame_start = 1; scene.frame_end = 250; scene.frame_set(1)
scene.render.engine = 'BLENDER_EEVEE_NEXT'
scene.cycles.sampling_pattern = 'TABULATED_SOBOL'
scene.cycles.use_light_tree = False
scene.view_settings.view_transform = 'Filmic'
bpy.context.view_layer.update()

# ---- added for rendering (the .blend has no active camera and no usable light): camera, sun
cam_auto = bpy.data.cameras.new('AutoCamera')
cam_auto.lens = 50.0
cam_auto.sensor_width = 36.0
cam_auto.clip_end = 5150.21
ob_auto_camera = bpy.data.objects.new('AutoCamera', cam_auto)
scene.collection.objects.link(ob_auto_camera)
ob_auto_camera.location = (413.778, -345.166, 274.839)
ob_auto_camera.rotation_euler = (1.09748, -7.21219e-08, 0.694738)
scene.camera = ob_auto_camera
light_auto_sun = bpy.data.lights.new('AutoSun', 'SUN')
light_auto_sun.energy = 3.0
light_auto_sun.angle = 0.0523599
ob_auto_sun = bpy.data.objects.new('AutoSun', light_auto_sun)
scene.collection.objects.link(ob_auto_sun)
ob_auto_sun.rotation_euler = (0.872665, 0.174533, 0.523599)
bpy.context.view_layer.update()
